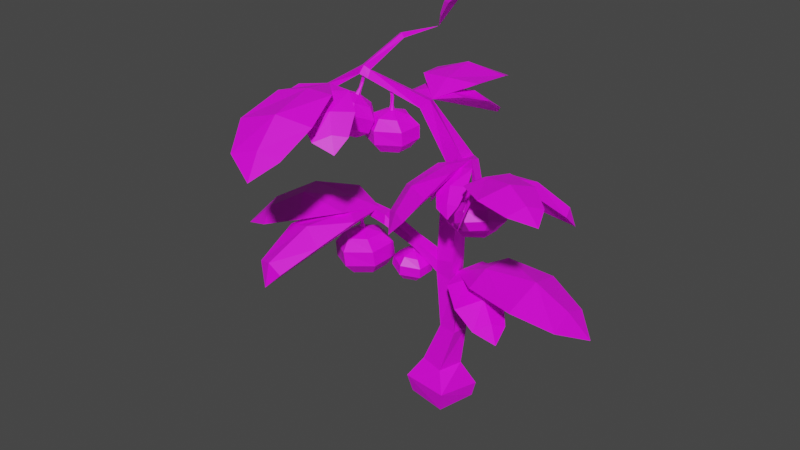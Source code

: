 # Source: Vegetable_Tomato.blend  (saved by Blender 2.82.7; exported with 4.5.12 LTS)
import bpy
from mathutils import Matrix  # noqa: F401  (used for matrix-valued properties, if any)

bpy.ops.wm.read_factory_settings(use_empty=True)
scene = bpy.context.scene
scene.name = 'Scene'

# ---- collections
col_collection = bpy.data.collections.new('Collection'); scene.collection.children.link(col_collection)

# ---- images (referenced by path relative to the original .blend; pixels are not part of the script)
import os
ASSET_DIR = os.environ.get("B2B_ASSET_DIR", "")  # directory of the original .blend (textures are referenced by path, not embedded)
HERE = os.path.dirname(os.path.abspath(__file__))  # packed textures are extracted next to this script under _unpacked/

def load_image(name, relpath, width, height, colorspace="sRGB"):
    """Load a texture the original file referenced (path relative to the .blend, or extracted next to this script)."""
    p = next((c for c in (os.path.join(HERE, relpath), os.path.join(ASSET_DIR, relpath)) if relpath and os.path.exists(c)), "")
    if p:
        img = bpy.data.images.load(p, check_existing=True)
        img.name = name
    else:  # same state as the original file: an image datablock whose file is absent (Cycles renders it pink)
        img = bpy.data.images.new(name, width, height)
        img.source = "FILE"
        img.filepath = "//" + (relpath or name)
    img.colorspace_settings.name = colorspace
    return img
img_colorpalette_png = load_image('ColorPalette.png', 'ColorPalette.png', 1024, 1024, 'sRGB')

# ---- materials (node trees are filled in below, after node groups)
mat_colorpalette = bpy.data.materials.new('ColorPalette')
mat_colorpalette.use_transparent_shadow = False

# ---- material node trees
mat_colorpalette.use_nodes = True; mat_colorpalette.node_tree.nodes.clear()
_N = mat_colorpalette.node_tree.nodes; _L = mat_colorpalette.node_tree.links
n0 = _N.new('ShaderNodeOutputMaterial'); n0.name = 'Material Output'; n0.location = (300, 300)
n1 = _N.new('ShaderNodeBsdfPrincipled'); n1.name = 'Principled BSDF'; n1.location = (10, 300)
n1.distribution = 'GGX'
n1.subsurface_method = 'BURLEY'
n1.inputs[3].default_value = 1.45
n1.inputs[27].default_value = (0.0, 0.0, 0.0, 1.0)
n1.inputs[28].default_value = 1.0
n2 = _N.new('ShaderNodeTexImage'); n2.name = 'Image Texture'; n2.location = (-280, 280)
n2.image = img_colorpalette_png
_L.new(n1.outputs[0], n0.inputs[0])
_L.new(n2.outputs[0], n1.inputs[0])
n0.is_active_output = True

# ---- world
world_world = bpy.data.worlds.new('World'); scene.world = world_world
world_world.use_nodes = True; world_world.node_tree.nodes.clear()
_N = world_world.node_tree.nodes; _L = world_world.node_tree.links
n0 = _N.new('ShaderNodeOutputWorld'); n0.name = 'World Output'; n0.location = (300, 300)
n1 = _N.new('ShaderNodeBackground'); n1.name = 'Background'; n1.location = (10, 300)
n1.inputs[0].default_value = (0.05088, 0.05088, 0.05088, 1.0)
_L.new(n1.outputs[0], n0.inputs[0])
n0.is_active_output = True
world_world.color = (0.05088, 0.05088, 0.05088)
world_world.use_sun_shadow = False
world_world.sun_shadow_jitter_overblur = 0.0

# ---- meshes
me_cube_024 = bpy.data.meshes.new('Cube.024')
me_cube_024.from_pydata([(-0.3042, -0.2001, 0.07951), (-0.3486, -0.2532, 0.4766), (-0.2204, 0.2541, 0.04276), (-0.1999, 0.2721, 0.5091), (0.2062, -0.3041, 0.08427), (0.2588, -0.3584, 0.5267), (0.2951, 0.2058, 0.04752), (0.325, 0.2404, 0.344), (-0.2091, -0.1082, 0.8817), (-0.1125, 0.191, 0.9275), (0.09741, -0.1905, 0.8625), (0.1797, 0.1162, 0.8625), (-0.02155, -0.03468, 1.749), (0.05609, 0.2048, 1.741), (0.2187, -0.08238, 1.761), (0.2351, 0.1359, 1.752), (-0.1165, -0.0006015, 2.907), (-0.1452, 0.1539, 2.919), (0.1479, -0.01035, 2.819), (0.07385, 0.2505, 2.775), (-0.1039, 0.01507, 4.171), (-0.1143, 0.2319, 4.171), (0.1129, 0.02546, 4.171), (0.1025, 0.2423, 4.171), (-0.006388, -0.01263, 5.357), (-0.04614, 0.2138, 5.33), (0.1976, 0.02689, 5.486), (0.179, 0.2407, 5.451), (-0.1815, -0.2611, 6.49), (-0.237, -0.1283, 6.467), (-0.08035, -0.2096, 6.643), (-0.1517, -0.08581, 6.588), (-0.6153, -0.7339, 7.2), (-0.6933, -0.6712, 7.162), (-0.6039, -0.674, 7.338), (-0.6624, -0.6271, 7.31), (-0.5999, -1.168, 7.133), (-0.6584, -1.156, 7.093), (-0.6293, -1.171, 7.228), (-0.6826, -1.162, 7.194), (-0.8766, -1.492, 6.485), (-0.1339, 0.1665, 3.212), (-0.1039, -0.0151, 3.2), (0.1337, -0.03055, 3.283), (0.08312, 0.2559, 3.248), (0.1588, 0.2364, 5.123), (0.1859, 0.06174, 5.124), (-0.01036, 0.008087, 5.05), (-0.04578, 0.2355, 5.044), (-0.6131, -0.6162, 7.081), (-0.5973, -0.59, 7.233), (-0.5481, -0.6355, 7.257), (-0.5475, -0.677, 7.112), (-0.3288, -0.408, 7.926), (-0.2771, -0.4504, 7.958), (-0.2965, -0.4041, 7.84), (-0.2454, -0.452, 7.878), (-0.1802, 0.04445, 7.914), (0.5437, -0.1477, 5.602), (0.5243, -0.1445, 5.752), (0.5135, -0.2622, 5.802), (0.5226, -0.2479, 5.551), (0.8475, -0.5789, 5.631), (0.8733, -0.5639, 5.772), (0.8834, -0.682, 5.812), (0.856, -0.7034, 5.674), (1.061, -1.227, 5.277), (-0.3282, -0.1542, 3.604), (-0.3699, -0.007617, 3.463), (-0.3476, -0.1578, 3.452), (-0.3466, -0.009997, 3.614), (-0.6864, -0.1217, 3.865), (-0.6835, -0.1469, 4.073), (-0.6551, -0.288, 4.071), (-0.643, -0.3179, 3.878), (-1.259, -0.07844, 3.922), (-1.278, -0.07849, 4.07), (-1.245, -0.2156, 4.087), (-1.221, -0.2209, 3.941), (-1.501, 0.006438, 3.575), (0.1123, 0.09678, 2.988), (1.559, 0.4815, 2.759), (1.638, -0.2132, 2.842), (0.5237, 0.525, 3.226), (0.573, -0.3069, 3.199), (1.563, 0.1779, 2.949), (0.4926, 0.12, 3.26), (1.176, -0.4053, 3.128), (1.072, 0.6354, 3.069), (1.134, 0.1709, 3.323), (1.861, 0.1855, 2.518), (-0.598, 1.077, 6.423), (0.9674, -0.1458, 2.484), (0.8104, -0.5454, 2.581), (0.4728, 0.1846, 2.982), (0.2509, -0.2793, 3.033), (0.8948, -0.3125, 2.625), (0.3396, -0.02512, 3.047), (0.5333, -0.5128, 2.87), (0.7815, 0.08082, 2.76), (0.6967, -0.1905, 2.943), (1.019, -0.3943, 2.301), (0.7042, 0.772, 2.484), (0.9944, 0.4556, 2.581), (0.1902, 0.4726, 2.982), (0.5097, 0.06968, 3.033), (0.8221, 0.6336, 2.625), (0.3202, 0.2609, 3.047), (0.8434, 0.2209, 2.87), (0.419, 0.7045, 2.76), (0.6255, 0.5092, 2.943), (0.9503, 0.7097, 2.301), (-0.05131, 1.203, 6.489), (-0.5401, 0.248, 6.797), (0.1187, 0.3617, 6.776), (-0.3564, 1.108, 6.575), (-0.2144, 0.2595, 6.825), (0.1432, 0.8513, 6.719), (-0.6771, 0.6756, 6.672), (-0.3123, 0.7661, 6.875), (-0.389, 1.344, 6.229), (-0.04495, 0.6617, 6.202), (0.2876, 0.5723, 6.28), (-0.2642, 0.2379, 6.602), (0.1255, 0.1025, 6.642), (0.09437, 0.6187, 6.316), (-0.08505, 0.1504, 6.654), (0.2864, 0.3484, 6.512), (-0.209, 0.4932, 6.424), (0.01485, 0.4499, 6.571), (0.1485, 0.7254, 6.055), (-0.7531, 0.3698, 6.202), (-0.5268, 0.6294, 6.28), (-0.4685, -0.01317, 6.602), (-0.1758, 0.2775, 6.642), (-0.6534, 0.4762, 6.316), (-0.3113, 0.1094, 6.654), (-0.3262, 0.5301, 6.512), (-0.6738, 0.1485, 6.424), (-0.5365, 0.3306, 6.571), (-0.7254, 0.5716, 6.055), (-0.108, 0.2425, 8.43), (0.04355, 0.1259, 8.579), (-0.2313, 0.1495, 8.149), (-0.07727, -0.04683, 8.16), (-0.05839, 0.1848, 8.533), (-0.1674, 0.04624, 8.133), (-0.001597, -0.02923, 8.417), (-0.1915, 0.2127, 8.314), (-0.1394, 0.07677, 8.371), (-0.0008236, 0.254, 8.548), (-0.232, -2.301, 6.567), (-0.8111, -2.396, 6.504), (-0.2673, -1.52, 7.327), (-0.9576, -1.581, 7.167), (-0.4933, -2.337, 6.674), (-0.6082, -1.511, 7.307), (-1.007, -2.063, 6.875), (-0.1413, -1.942, 7.017), (-0.5367, -2.037, 7.132), (-0.4535, -2.524, 6.219), (-0.7726, -1.805, 6.469), (-1.118, -1.702, 6.547), (-0.5432, -1.458, 7.099), (-0.9433, -1.298, 7.154), (-0.9214, -1.769, 6.586), (-0.7276, -1.365, 7.17), (-1.117, -1.513, 6.886), (-0.6048, -1.683, 6.793), (-0.8433, -1.645, 6.932), (-0.9693, -1.831, 6.267), (-0.02015, -1.566, 6.698), (-0.2739, -1.822, 6.625), (-0.317, -1.221, 7.244), (-0.6394, -1.498, 7.11), (-0.1358, -1.683, 6.749), (-0.4899, -1.341, 7.219), (-0.4897, -1.743, 6.879), (-0.1026, -1.372, 7.016), (-0.2632, -1.568, 7.059), (-0.05198, -1.744, 6.452), (-0.8386, -0.1709, 4.062), (-1.845, -1.082, 3.726), (-2.204, -0.5086, 3.799), (-0.9297, -0.6913, 4.221), (-1.318, 0.01446, 4.189), (-1.977, -0.8192, 3.908), (-1.072, -0.325, 4.254), (-1.884, -0.1501, 4.094), (-1.36, -1.015, 4.047), (-1.611, -0.6364, 4.287), (-2.228, -0.9475, 3.478), (-1.165, -1.506, 3.283), (-1.564, -1.412, 3.311), (-0.7572, -0.6943, 4.119), (-1.205, -0.511, 4.146), (-1.349, -1.495, 3.443), (-0.9529, -0.5623, 4.192), (-1.485, -0.9826, 3.878), (-0.9058, -1.16, 3.775), (-1.153, -1.066, 4.059), (-1.361, -1.561, 2.941), (0.8084, -0.6012, 5.741), (1.74, -0.738, 5.778), (1.59, -1.177, 5.833), (1.11, -0.4163, 5.917), (0.9094, -0.9321, 5.892), (1.648, -0.9187, 5.898), (0.9772, -0.6513, 5.927), (1.245, -1.16, 5.942), (1.477, -0.5047, 5.905), (1.37, -0.7973, 6.073), (1.851, -1.004, 5.663), (1.699, -0.2041, 5.402), (1.819, -0.4547, 5.481), (1.044, -0.3267, 5.818), (1.139, -0.6422, 5.895), (1.762, -0.3021, 5.541), (1.055, -0.486, 5.888), (1.524, -0.5887, 5.809), (1.375, -0.208, 5.657), (1.414, -0.3729, 5.882), (1.833, -0.2915, 5.21), (0.2668, -1.09, 4.935), (-0.118, -0.838, 4.807), (0.5566, -0.6742, 5.792), (0.1323, -0.3367, 5.594), (0.08293, -0.9827, 4.983), (0.3604, -0.4893, 5.754), (-0.1067, -0.57, 5.195), (0.4537, -0.9621, 5.414), (0.16, -0.8196, 5.437), (0.05997, -1.078, 4.572), (0.2011, -0.5115, 4.996), (0.03911, -0.2769, 5.065), (0.4462, -0.4767, 5.62), (0.2821, -0.1787, 5.687), (0.1188, -0.4216, 5.086), (0.3758, -0.3313, 5.693), (0.09922, -0.1929, 5.392), (0.3288, -0.5525, 5.3), (0.1918, -0.4164, 5.401), (0.09144, -0.4088, 4.817), (0.7442, -0.7824, 5.316), (0.4735, -0.7936, 5.148), (0.6837, -0.4677, 5.833), (0.3683, -0.4503, 5.606), (0.6121, -0.7941, 5.304), (0.5241, -0.4451, 5.757), (0.3589, -0.654, 5.353), (0.7594, -0.6502, 5.621), (0.5624, -0.6837, 5.572), (0.6617, -0.8509, 5.061), (-0.4633, -0.3376, 2.855), (-0.4634, -0.3378, 2.849), (0.3417, -0.01828, 4.482), (0.3419, -0.01824, 4.476), (-0.3192, -0.2663, 4.972), (-0.3201, -0.2663, 4.966), (-0.2787, -0.5562, 6.094), (-0.2784, -0.5563, 6.087), (-1.06, 0.04704, 3.396), (-1.053, 0.174, 2.873), (-1.04, 0.05673, 2.645), (-0.8705, -0.09491, 3.425), (-0.7604, -0.01948, 3.228), (-0.7465, -0.007849, 2.922), (-0.8367, -0.06415, 2.677), (-0.8977, -0.3306, 3.413), (-0.773, -0.3763, 3.214), (-0.7497, -0.3649, 2.91), (-0.8388, -0.3015, 2.669), (-1.114, -0.4244, 3.372), (-1.087, -0.5431, 3.153), (-1.059, -0.54, 2.85), (-1.044, -0.4179, 2.629), (-1.039, -0.1799, 2.576), (-1.094, -0.1899, 3.496), (-1.304, -0.2824, 3.343), (-1.388, -0.3532, 3.106), (-1.365, -0.3582, 2.801), (-1.248, -0.297, 2.597), (-1.277, -0.04671, 3.355), (-1.375, 0.003625, 3.12), (-1.362, -0.001173, 2.813), (-1.246, -0.05971, 2.605), (-1.062, 0.1705, 3.18), (-1.026, -0.2392, 3.48), (-1.084, -0.1161, 3.476), (-1.102, -0.273, 3.465), (-1.168, -0.2224, 3.455), (-1.151, -0.1404, 3.461), (-1.023, -0.1597, 3.482), (-1.074, -0.2447, 3.478), (-1.062, -0.1527, 3.492), (-1.111, -0.1382, 3.481), (-1.127, -0.229, 3.468), (-1.045, -0.1947, 3.492), (-1.144, -0.1837, 3.463), (-1.126, -0.1693, 3.466), (-1.083, -0.1535, 3.472), (-1.06, -0.1717, 3.475), (-1.059, -0.2045, 3.477), (-1.084, -0.228, 3.474), (-1.124, -0.213, 3.468), (-1.098, -0.1665, 3.597), (-1.122, -0.1756, 3.598), (-1.086, -0.1762, 3.6), (-1.085, -0.1943, 3.604), (-1.098, -0.2075, 3.606), (-1.121, -0.1997, 3.604), (-1.158, -0.1498, 3.984), (-1.181, -0.156, 3.98), (-1.147, -0.16, 3.985), (-1.148, -0.1769, 3.984), (-1.162, -0.1879, 3.981), (-1.182, -0.1785, 3.979), (-1.135, -0.1835, 3.761), (-1.111, -0.186, 3.764), (-1.101, -0.1699, 3.764), (-1.106, -0.1525, 3.762), (-1.142, -0.1604, 3.758), (-1.121, -0.146, 3.76), (0.5666, 0.01445, 5.078), (0.5548, 0.1175, 4.575), (0.5655, 0.0005632, 4.37), (0.7514, -0.1105, 5.103), (0.8466, -0.0416, 4.902), (0.8512, -0.03982, 4.612), (0.7626, -0.104, 4.395), (0.7353, -0.3334, 5.115), (0.8493, -0.3777, 4.922), (0.8629, -0.3757, 4.633), (0.7704, -0.3273, 4.409), (0.5345, -0.4313, 5.102), (0.5599, -0.5487, 4.905), (0.5781, -0.5543, 4.617), (0.581, -0.446, 4.398), (0.5751, -0.2239, 4.326), (0.5471, -0.2063, 5.195), (0.3497, -0.3063, 5.077), (0.2677, -0.3836, 4.867), (0.2817, -0.397, 4.58), (0.384, -0.3414, 4.373), (0.3658, -0.08344, 5.065), (0.265, -0.04748, 4.847), (0.27, -0.06115, 4.559), (0.3762, -0.1182, 4.359), (0.5544, 0.1235, 4.864), (0.6126, -0.2505, 5.179), (0.5529, -0.1373, 5.169), (0.5423, -0.2857, 5.174), (0.4776, -0.2411, 5.166), (0.4907, -0.1632, 5.163), (0.612, -0.1756, 5.174), (0.5675, -0.2576, 5.182), (0.5751, -0.1703, 5.186), (0.5286, -0.1589, 5.178), (0.5168, -0.2453, 5.175), (0.5932, -0.209, 5.188), (0.4989, -0.2035, 5.168), (0.5154, -0.1892, 5.168), (0.5554, -0.1725, 5.169), (0.5774, -0.1885, 5.172), (0.5801, -0.2193, 5.176), (0.5574, -0.2424, 5.178), (0.5191, -0.2301, 5.174), (0.5446, -0.1813, 5.289), (0.5226, -0.1908, 5.293), (0.557, -0.1898, 5.291), (0.5589, -0.2066, 5.296), (0.5467, -0.2195, 5.301), (0.5253, -0.2131, 5.3), (0.4976, -0.1557, 5.656), (0.4764, -0.1626, 5.654), (0.5082, -0.1649, 5.657), (0.5083, -0.1808, 5.657), (0.4957, -0.1917, 5.657), (0.4766, -0.1838, 5.655), (0.5153, -0.1936, 5.447), (0.5375, -0.1948, 5.448), (0.5465, -0.1794, 5.446), (0.5407, -0.1633, 5.443), (0.5076, -0.1722, 5.443), (0.5267, -0.1578, 5.441), (-0.7803, -0.5879, 6.702), (-0.9401, -0.608, 6.313), (-0.9037, -0.7162, 6.147), (-0.5921, -0.5752, 6.589), (-0.6121, -0.5139, 6.36), (-0.6639, -0.5587, 6.13), (-0.72, -0.6834, 6.025), (-0.4702, -0.7326, 6.615), (-0.4117, -0.7373, 6.382), (-0.458, -0.7773, 6.145), (-0.5832, -0.8287, 6.035), (-0.5365, -0.9028, 6.754), (-0.4894, -1.002, 6.584), (-0.5284, -1.045, 6.344), (-0.63, -1.007, 6.168), (-0.7757, -0.871, 6.111), (-0.6422, -0.7279, 6.813), (-0.7246, -0.9154, 6.866), (-0.7677, -1.044, 6.764), (-0.8047, -1.094, 6.528), (-0.8137, -1.04, 6.29), (-0.8465, -0.758, 6.84), (-0.9682, -0.8209, 6.742), (-1.011, -0.8759, 6.512), (-0.9505, -0.8942, 6.279), (-0.8904, -0.5557, 6.54), (-0.5802, -0.7276, 6.754), (-0.6837, -0.6826, 6.787), (-0.6029, -0.7879, 6.802), (-0.6692, -0.7916, 6.841), (-0.7072, -0.7327, 6.828), (-0.625, -0.6779, 6.748), (-0.6027, -0.7548, 6.789), (-0.648, -0.6909, 6.784), (-0.6841, -0.7081, 6.812), (-0.6415, -0.7731, 6.82), (-0.6143, -0.7077, 6.774), (-0.6778, -0.755, 6.827), (-0.6762, -0.7369, 6.815), (-0.6618, -0.7053, 6.785), (-0.6387, -0.7045, 6.772), (-0.6185, -0.7234, 6.774), (-0.6183, -0.7503, 6.792), (-0.6492, -0.7619, 6.817), (-0.641, -0.6967, 6.888), (-0.6479, -0.7136, 6.907), (-0.6282, -0.6959, 6.88), (-0.6163, -0.7054, 6.884), (-0.6153, -0.7195, 6.896), (-0.6321, -0.7262, 6.911), (-0.6163, -0.6418, 7.209), (-0.6253, -0.6574, 7.224), (-0.6044, -0.6425, 7.203), (-0.595, -0.6532, 7.203), (-0.5963, -0.667, 7.212), (-0.6128, -0.6716, 7.225), (-0.6223, -0.6934, 7.033), (-0.6079, -0.6828, 7.018), (-0.612, -0.6682, 7.01), (-0.6253, -0.6607, 7.011), (-0.64, -0.6835, 7.035), (-0.6372, -0.6642, 7.02), (0.8312, -0.3931, 5.211), (0.8834, -0.3855, 4.839), (0.91, -0.4908, 4.75), (0.9518, -0.4709, 5.334), (1.043, -0.4462, 5.209), (1.079, -0.4809, 5.019), (1.04, -0.5543, 4.87), (0.9318, -0.6226, 5.418), (1.031, -0.674, 5.345), (1.073, -0.7083, 5.159), (1.036, -0.7054, 4.962), (0.7912, -0.6966, 5.378), (0.827, -0.8009, 5.299), (0.8719, -0.8401, 5.118), (0.9024, -0.7931, 4.935), (0.914, -0.6499, 4.806), (0.797, -0.5303, 5.362), (0.6706, -0.6188, 5.254), (0.635, -0.6999, 5.117), (0.6767, -0.7446, 4.937), (0.7726, -0.7296, 4.815), (0.6906, -0.4671, 5.171), (0.6468, -0.4721, 4.981), (0.6824, -0.5173, 4.798), (0.7764, -0.5785, 4.722), (0.8506, -0.3453, 5.027), (0.8425, -0.561, 5.389), (0.8063, -0.4862, 5.322), (0.7933, -0.5875, 5.375), (0.7511, -0.5597, 5.332), (0.7631, -0.5063, 5.306), (0.8452, -0.5103, 5.358), (0.8109, -0.5667, 5.378), (0.8186, -0.5061, 5.352), (0.7878, -0.5005, 5.327), (0.7769, -0.5603, 5.353), (0.8295, -0.5319, 5.374), (0.7669, -0.5331, 5.327), (0.7787, -0.5228, 5.327), (0.8069, -0.5103, 5.335), (0.8212, -0.5203, 5.35), (0.8215, -0.5408, 5.365), (0.8049, -0.5571, 5.367), (0.7792, -0.5501, 5.347), (0.7806, -0.4899, 5.415), (0.7654, -0.498, 5.413), (0.7896, -0.4952, 5.42), (0.7915, -0.507, 5.425), (0.7832, -0.5169, 5.427), (0.7679, -0.5137, 5.42), (0.7273, -0.4795, 5.632), (0.7128, -0.4855, 5.627), (0.7349, -0.4854, 5.637), (0.7354, -0.4967, 5.64), (0.727, -0.5052, 5.638), (0.7135, -0.5006, 5.631), (0.7487, -0.499, 5.517), (0.7642, -0.4988, 5.524), (0.7704, -0.4876, 5.522), (0.7665, -0.4767, 5.515), (0.7435, -0.4845, 5.507), (0.7568, -0.4735, 5.509), (-0.3748, -0.2759, 6.395), (-0.3983, -0.1745, 5.955), (-0.3954, -0.2748, 5.765), (-0.2109, -0.3891, 6.396), (-0.1311, -0.3246, 6.213), (-0.135, -0.3175, 5.955), (-0.2204, -0.3698, 5.765), (-0.2269, -0.5876, 6.395), (-0.1313, -0.6242, 6.212), (-0.1271, -0.617, 5.954), (-0.2152, -0.5689, 5.765), (-0.4069, -0.673, 6.394), (-0.3908, -0.7739, 6.211), (-0.3826, -0.7736, 5.953), (-0.385, -0.673, 5.764), (-0.3902, -0.4738, 5.713), (-0.391, -0.4745, 6.489), (-0.5708, -0.5598, 6.394), (-0.6502, -0.624, 6.211), (-0.6459, -0.6306, 5.953), (-0.5601, -0.5779, 5.764), (-0.5548, -0.3613, 6.395), (-0.6501, -0.3244, 6.211), (-0.6537, -0.3311, 5.953), (-0.5653, -0.3788, 5.764), (-0.3906, -0.1747, 6.212), (-0.3336, -0.5141, 6.467), (-0.3859, -0.4126, 6.469), (-0.3966, -0.5448, 6.466), (-0.4539, -0.5044, 6.467), (-0.4417, -0.4351, 6.467), (-0.3336, -0.4473, 6.467), (-0.3737, -0.5201, 6.472), (-0.366, -0.4425, 6.48), (-0.4075, -0.4318, 6.478), (-0.4189, -0.5086, 6.472), (-0.3502, -0.4772, 6.479), (-0.4346, -0.4712, 6.469), (-0.4198, -0.4585, 6.469), (-0.384, -0.444, 6.466), (-0.3645, -0.4585, 6.467), (-0.3623, -0.486, 6.468), (-0.3826, -0.5064, 6.47), (-0.4167, -0.4951, 6.471), (-0.3904, -0.454, 6.574), (-0.4099, -0.4624, 6.579), (-0.3794, -0.4618, 6.574), (-0.3777, -0.4768, 6.578), (-0.3886, -0.4883, 6.582), (-0.4076, -0.4824, 6.583), (-0.4218, -0.4379, 6.905), (-0.4408, -0.4438, 6.905), (-0.4125, -0.4461, 6.905), (-0.4126, -0.4603, 6.904), (-0.4239, -0.4699, 6.904), (-0.4408, -0.4627, 6.905), (-0.4122, -0.4677, 6.716), (-0.3924, -0.4691, 6.715), (-0.3844, -0.4553, 6.713), (-0.3894, -0.4409, 6.712), (-0.419, -0.4486, 6.714), (-0.4019, -0.4358, 6.712), (-0.3775, 0.06938, 3.236), (-0.4203, 0.1483, 2.894), (-0.4295, 0.06891, 2.746), (-0.25, -0.02074, 3.209), (-0.1977, 0.02912, 3.053), (-0.2153, 0.0341, 2.852), (-0.2932, -0.007025, 2.718), (-0.2637, -0.177, 3.213), (-0.1996, -0.2068, 3.055), (-0.2109, -0.2018, 2.852), (-0.2903, -0.1639, 2.719), (-0.4049, -0.2431, 3.243), (-0.4033, -0.3231, 3.098), (-0.4115, -0.3235, 2.895), (-0.4236, -0.2448, 2.747), (-0.4295, -0.08802, 2.706), (-0.3859, -0.08671, 3.313), (-0.5323, -0.153, 3.27), (-0.6052, -0.2035, 3.14), (-0.6165, -0.2093, 2.938), (-0.5599, -0.1688, 2.775), (-0.5187, 0.003258, 3.266), (-0.6034, 0.03249, 3.138), (-0.6209, 0.02661, 2.937), (-0.5628, -0.012, 2.775), (-0.3996, 0.1488, 3.094), (-0.3426, -0.1183, 3.287), (-0.3828, -0.03803, 3.296), (-0.392, -0.1421, 3.297), (-0.4365, -0.1099, 3.306), (-0.4266, -0.05538, 3.304), (-0.3422, -0.06567, 3.286), (-0.3736, -0.1227, 3.298), (-0.3667, -0.06165, 3.302), (-0.3992, -0.05303, 3.307), (-0.4089, -0.1134, 3.305), (-0.3547, -0.08907, 3.298), (-0.4211, -0.08386, 3.305), (-0.4095, -0.07397, 3.302), (-0.3816, -0.06274, 3.294), (-0.3664, -0.0743, 3.291), (-0.3648, -0.09595, 3.292), (-0.3806, -0.1119, 3.297), (-0.4072, -0.1028, 3.303), (-0.3805, -0.07036, 3.379), (-0.3956, -0.07683, 3.386), (-0.3719, -0.07654, 3.378), (-0.3705, -0.08841, 3.38), (-0.3788, -0.09734, 3.386), (-0.3936, -0.09261, 3.39), (-0.3862, -0.05666, 3.643), (-0.401, -0.06121, 3.646), (-0.3789, -0.06324, 3.641), (-0.3791, -0.07442, 3.641), (-0.388, -0.08192, 3.643), (-0.4012, -0.07609, 3.646), (-0.3896, -0.0807, 3.494), (-0.3741, -0.08187, 3.49), (-0.3679, -0.07109, 3.487), (-0.3718, -0.05972, 3.487), (-0.3949, -0.0656, 3.494), (-0.3815, -0.05566, 3.489)], [], [(0, 1, 3, 2), (2, 3, 7, 6), (6, 7, 5, 4), (4, 5, 1, 0), (2, 6, 4, 0), (7, 3, 9, 11), (10, 11, 15, 14), (5, 7, 11, 10), (3, 1, 8, 9), (1, 5, 10, 8), (13, 12, 16, 17), (9, 8, 12, 13), (8, 10, 14, 12), (11, 9, 13, 15), (42, 43, 22, 20), (12, 14, 18, 16), (15, 13, 17, 19), (14, 15, 19, 18), (46, 45, 58, 61), (44, 41, 21, 23), (43, 44, 23, 22), (41, 42, 20, 21), (24, 26, 30, 28), (48, 47, 24, 25), (47, 46, 26, 24), (45, 48, 25, 27), (50, 49, 33, 35), (27, 25, 29, 31), (26, 27, 31, 30), (25, 24, 28, 29), (34, 35, 39, 38), (50, 35, 53, 55), (49, 52, 32, 33), (52, 51, 34, 32), (36, 38, 40), (33, 32, 36, 37), (32, 34, 38, 36), (35, 33, 37, 39), (18, 19, 44, 43), (39, 37, 40), (38, 39, 40), (37, 36, 40), (41, 17, 68, 70), (19, 17, 41, 44), (16, 18, 43, 42), (23, 21, 48, 45), (20, 22, 46, 47), (21, 20, 47, 48), (22, 23, 45, 46), (28, 30, 51, 52), (29, 28, 52, 49), (30, 31, 50, 51), (31, 29, 49, 50), (54, 56, 57), (35, 34, 54, 53), (51, 50, 55, 56), (34, 51, 56, 54), (26, 46, 61, 60), (53, 54, 57), (56, 55, 57), (55, 53, 57), (58, 59, 63, 62), (45, 27, 59, 58), (27, 26, 60, 59), (62, 63, 66), (60, 61, 65, 64), (59, 60, 64, 63), (61, 58, 62, 65), (16, 42, 67, 69), (65, 62, 66), (63, 64, 66), (64, 65, 66), (69, 67, 73, 74), (17, 16, 69, 68), (42, 41, 70, 67), (74, 73, 77, 78), (68, 69, 74, 71), (67, 70, 72, 73), (70, 68, 71, 72), (76, 75, 79), (72, 71, 75, 76), (71, 74, 78, 75), (73, 72, 76, 77), (75, 78, 79), (77, 76, 79), (78, 77, 79), (89, 87, 82, 85), (88, 89, 85, 81), (80, 86, 83), (80, 84, 86), (83, 86, 89, 88), (86, 84, 87, 89), (85, 82, 90), (81, 85, 90), (100, 98, 93, 96), (99, 100, 96, 92), (80, 97, 94), (80, 95, 97), (94, 97, 100, 99), (97, 95, 98, 100), (96, 93, 101), (92, 96, 101), (110, 108, 103, 106), (109, 110, 106, 102), (80, 107, 104), (80, 105, 107), (104, 107, 110, 109), (107, 105, 108, 110), (106, 103, 111), (102, 106, 111), (119, 117, 112, 115), (118, 119, 115, 91), (31, 116, 113), (31, 114, 116), (113, 116, 119, 118), (116, 114, 117, 119), (115, 112, 120), (91, 115, 120), (129, 127, 122, 125), (128, 129, 125, 121), (31, 126, 123), (31, 124, 126), (123, 126, 129, 128), (126, 124, 127, 129), (125, 122, 130), (121, 125, 130), (139, 137, 132, 135), (138, 139, 135, 131), (31, 136, 133), (31, 134, 136), (133, 136, 139, 138), (136, 134, 137, 139), (135, 132, 140), (131, 135, 140), (149, 147, 142, 145), (148, 149, 145, 141), (57, 146, 143), (57, 144, 146), (143, 146, 149, 148), (146, 144, 147, 149), (145, 142, 150), (141, 145, 150), (159, 157, 152, 155), (158, 159, 155, 151), (38, 156, 153), (38, 154, 156), (153, 156, 159, 158), (156, 154, 157, 159), (155, 152, 160), (151, 155, 160), (169, 167, 162, 165), (168, 169, 165, 161), (38, 166, 163), (38, 164, 166), (163, 166, 169, 168), (166, 164, 167, 169), (165, 162, 170), (161, 165, 170), (179, 177, 172, 175), (178, 179, 175, 171), (38, 176, 173), (38, 174, 176), (173, 176, 179, 178), (176, 174, 177, 179), (175, 172, 180), (171, 175, 180), (190, 188, 183, 186), (189, 190, 186, 182), (181, 187, 184), (181, 185, 187), (184, 187, 190, 189), (187, 185, 188, 190), (186, 183, 191), (182, 186, 191), (200, 198, 193, 196), (199, 200, 196, 192), (181, 197, 194), (181, 195, 197), (194, 197, 200, 199), (197, 195, 198, 200), (196, 193, 201, 192), (211, 209, 204, 207), (210, 211, 207, 203), (202, 208, 205), (202, 206, 208), (205, 208, 211, 210), (208, 206, 209, 211), (207, 204, 212), (203, 207, 212), (221, 219, 214, 217), (220, 221, 217, 213), (202, 218, 215), (202, 216, 218), (215, 218, 221, 220), (218, 216, 219, 221), (217, 214, 222, 213), (231, 229, 224, 227), (230, 231, 227, 223), (60, 228, 225), (60, 226, 228), (225, 228, 231, 230), (228, 226, 229, 231), (227, 224, 232), (223, 227, 232), (241, 239, 234, 237), (240, 241, 237, 233), (60, 238, 235), (60, 236, 238), (235, 238, 241, 240), (238, 236, 239, 241), (237, 234, 242), (233, 237, 242), (251, 249, 244, 247), (250, 251, 247, 243), (60, 248, 245), (60, 246, 248), (245, 248, 251, 250), (248, 246, 249, 251), (247, 244, 252), (243, 247, 252), (80, 83, 88, 81, 90, 82, 87, 84), (93, 98, 95, 80, 94, 99, 92, 101), (113, 118, 91, 120, 112, 117, 114, 31), (103, 108, 105, 80, 104, 109, 102, 111), (122, 127, 124, 31, 123, 128, 121, 130), (132, 137, 134, 31, 133, 138, 131, 140), (142, 147, 144, 57, 143, 148, 141, 150), (153, 158, 151, 160, 152, 157, 154, 38), (162, 167, 164, 38, 163, 168, 161, 170), (172, 177, 174, 38, 173, 178, 171, 180), (183, 188, 185, 181, 184, 189, 182, 191), (193, 198, 195, 181, 194, 199, 192, 201), (202, 205, 210, 203, 212, 204, 209, 206), (214, 219, 216, 202, 215, 220, 213, 222), (225, 230, 223, 232, 224, 229, 226, 60), (234, 239, 236, 60, 235, 240, 233, 242), (244, 249, 246, 60, 245, 250, 243, 252), (263, 262, 266, 267), (286, 261, 264, 265), (276, 263, 267), (262, 286, 265, 266), (261, 288, 294, 292, 264), (264, 292, 297, 287, 268), (267, 266, 270, 271), (265, 264, 268, 269), (276, 267, 271), (266, 265, 269, 270), (268, 287, 293, 289, 272), (271, 270, 274, 275), (269, 268, 272, 273), (276, 271, 275), (270, 269, 273, 274), (272, 289, 296, 290, 278), (275, 274, 280, 281), (273, 272, 278, 279), (276, 275, 281), (274, 273, 279, 280), (278, 290, 298, 291, 282), (281, 280, 284, 285), (279, 278, 282, 283), (276, 281, 285), (280, 279, 283, 284), (282, 291, 295, 288, 261), (285, 284, 262, 263), (283, 282, 261, 286), (276, 285, 263), (284, 283, 286, 262), (289, 293, 287, 277), (292, 294, 288, 277), (288, 295, 291, 277), (290, 296, 289, 277), (287, 297, 292, 277), (291, 298, 290, 277), (310, 309, 318, 317), (302, 301, 307, 308), (319, 320, 313, 314), (299, 304, 310, 306), (303, 302, 308, 309), (301, 300, 305, 307), (304, 303, 309, 310), (300, 299, 306, 305), (320, 322, 311, 313), (318, 319, 314, 315), (309, 308, 319, 318), (306, 310, 317, 321), (322, 321, 312, 311), (317, 318, 315, 316), (308, 307, 320, 319), (307, 305, 322, 320), (321, 317, 316, 312), (305, 306, 321, 322), (325, 324, 328, 329), (348, 323, 326, 327), (338, 325, 329), (324, 348, 327, 328), (323, 350, 356, 354, 326), (326, 354, 359, 349, 330), (329, 328, 332, 333), (327, 326, 330, 331), (338, 329, 333), (328, 327, 331, 332), (330, 349, 355, 351, 334), (333, 332, 336, 337), (331, 330, 334, 335), (338, 333, 337), (332, 331, 335, 336), (334, 351, 358, 352, 340), (337, 336, 342, 343), (335, 334, 340, 341), (338, 337, 343), (336, 335, 341, 342), (340, 352, 360, 353, 344), (343, 342, 346, 347), (341, 340, 344, 345), (338, 343, 347), (342, 341, 345, 346), (344, 353, 357, 350, 323), (347, 346, 324, 325), (345, 344, 323, 348), (338, 347, 325), (346, 345, 348, 324), (351, 355, 349, 339), (354, 356, 350, 339), (350, 357, 353, 339), (352, 358, 351, 339), (349, 359, 354, 339), (353, 360, 352, 339), (372, 371, 380, 379), (364, 363, 369, 370), (381, 382, 375, 376), (361, 366, 372, 368), (365, 364, 370, 371), (363, 362, 367, 369), (366, 365, 371, 372), (362, 361, 368, 367), (382, 384, 373, 375), (380, 381, 376, 377), (371, 370, 381, 380), (368, 372, 379, 383), (384, 383, 374, 373), (379, 380, 377, 378), (370, 369, 382, 381), (369, 367, 384, 382), (383, 379, 378, 374), (367, 368, 383, 384), (387, 386, 390, 391), (410, 385, 388, 389), (400, 387, 391), (386, 410, 389, 390), (385, 412, 418, 416, 388), (388, 416, 421, 411, 392), (391, 390, 394, 395), (389, 388, 392, 393), (400, 391, 395), (390, 389, 393, 394), (392, 411, 417, 413, 396), (395, 394, 398, 399), (393, 392, 396, 397), (400, 395, 399), (394, 393, 397, 398), (396, 413, 420, 414, 402), (399, 398, 404, 405), (397, 396, 402, 403), (400, 399, 405), (398, 397, 403, 404), (402, 414, 422, 415, 406), (405, 404, 408, 409), (403, 402, 406, 407), (400, 405, 409), (404, 403, 407, 408), (406, 415, 419, 412, 385), (409, 408, 386, 387), (407, 406, 385, 410), (400, 409, 387), (408, 407, 410, 386), (413, 417, 411, 401), (416, 418, 412, 401), (412, 419, 415, 401), (414, 420, 413, 401), (411, 421, 416, 401), (415, 422, 414, 401), (434, 433, 442, 441), (426, 425, 431, 432), (443, 444, 437, 438), (423, 428, 434, 430), (427, 426, 432, 433), (425, 424, 429, 431), (428, 427, 433, 434), (424, 423, 430, 429), (444, 446, 435, 437), (442, 443, 438, 439), (433, 432, 443, 442), (430, 434, 441, 445), (446, 445, 436, 435), (441, 442, 439, 440), (432, 431, 444, 443), (431, 429, 446, 444), (445, 441, 440, 436), (429, 430, 445, 446), (449, 448, 452, 453), (472, 447, 450, 451), (462, 449, 453), (448, 472, 451, 452), (447, 474, 480, 478, 450), (450, 478, 483, 473, 454), (453, 452, 456, 457), (451, 450, 454, 455), (462, 453, 457), (452, 451, 455, 456), (454, 473, 479, 475, 458), (457, 456, 460, 461), (455, 454, 458, 459), (462, 457, 461), (456, 455, 459, 460), (458, 475, 482, 476, 464), (461, 460, 466, 467), (459, 458, 464, 465), (462, 461, 467), (460, 459, 465, 466), (464, 476, 484, 477, 468), (467, 466, 470, 471), (465, 464, 468, 469), (462, 467, 471), (466, 465, 469, 470), (468, 477, 481, 474, 447), (471, 470, 448, 449), (469, 468, 447, 472), (462, 471, 449), (470, 469, 472, 448), (475, 479, 473, 463), (478, 480, 474, 463), (474, 481, 477, 463), (476, 482, 475, 463), (473, 483, 478, 463), (477, 484, 476, 463), (496, 495, 504, 503), (488, 487, 493, 494), (505, 506, 499, 500), (485, 490, 496, 492), (489, 488, 494, 495), (487, 486, 491, 493), (490, 489, 495, 496), (486, 485, 492, 491), (506, 508, 497, 499), (504, 505, 500, 501), (495, 494, 505, 504), (492, 496, 503, 507), (508, 507, 498, 497), (503, 504, 501, 502), (494, 493, 506, 505), (493, 491, 508, 506), (507, 503, 502, 498), (491, 492, 507, 508), (511, 510, 514, 515), (534, 509, 512, 513), (524, 511, 515), (510, 534, 513, 514), (509, 536, 542, 540, 512), (512, 540, 545, 535, 516), (515, 514, 518, 519), (513, 512, 516, 517), (524, 515, 519), (514, 513, 517, 518), (516, 535, 541, 537, 520), (519, 518, 522, 523), (517, 516, 520, 521), (524, 519, 523), (518, 517, 521, 522), (520, 537, 544, 538, 526), (523, 522, 528, 529), (521, 520, 526, 527), (524, 523, 529), (522, 521, 527, 528), (526, 538, 546, 539, 530), (529, 528, 532, 533), (527, 526, 530, 531), (524, 529, 533), (528, 527, 531, 532), (530, 539, 543, 536, 509), (533, 532, 510, 511), (531, 530, 509, 534), (524, 533, 511), (532, 531, 534, 510), (537, 541, 535, 525), (540, 542, 536, 525), (536, 543, 539, 525), (538, 544, 537, 525), (535, 545, 540, 525), (539, 546, 538, 525), (558, 557, 566, 565), (550, 549, 555, 556), (567, 568, 561, 562), (547, 552, 558, 554), (551, 550, 556, 557), (549, 548, 553, 555), (552, 551, 557, 558), (548, 547, 554, 553), (568, 570, 559, 561), (566, 567, 562, 563), (557, 556, 567, 566), (554, 558, 565, 569), (570, 569, 560, 559), (565, 566, 563, 564), (556, 555, 568, 567), (555, 553, 570, 568), (569, 565, 564, 560), (553, 554, 569, 570), (573, 572, 576, 577), (596, 571, 574, 575), (586, 573, 577), (572, 596, 575, 576), (571, 598, 604, 602, 574), (574, 602, 607, 597, 578), (577, 576, 580, 581), (575, 574, 578, 579), (586, 577, 581), (576, 575, 579, 580), (578, 597, 603, 599, 582), (581, 580, 584, 585), (579, 578, 582, 583), (586, 581, 585), (580, 579, 583, 584), (582, 599, 606, 600, 588), (585, 584, 590, 591), (583, 582, 588, 589), (586, 585, 591), (584, 583, 589, 590), (588, 600, 608, 601, 592), (591, 590, 594, 595), (589, 588, 592, 593), (586, 591, 595), (590, 589, 593, 594), (592, 601, 605, 598, 571), (595, 594, 572, 573), (593, 592, 571, 596), (586, 595, 573), (594, 593, 596, 572), (599, 603, 597, 587), (602, 604, 598, 587), (598, 605, 601, 587), (600, 606, 599, 587), (597, 607, 602, 587), (601, 608, 600, 587), (620, 619, 628, 627), (612, 611, 617, 618), (629, 630, 623, 624), (609, 614, 620, 616), (613, 612, 618, 619), (611, 610, 615, 617), (614, 613, 619, 620), (610, 609, 616, 615), (630, 632, 621, 623), (628, 629, 624, 625), (619, 618, 629, 628), (616, 620, 627, 631), (632, 631, 622, 621), (627, 628, 625, 626), (618, 617, 630, 629), (617, 615, 632, 630), (631, 627, 626, 622), (615, 616, 631, 632)])
_uv = me_cube_024.uv_layers.new(name='UVMap')
_uv.uv.foreach_set('vector', [0.6814, 0.1726, 0.6877, 0.1726, 0.6877, 0.1788, 0.6814, 0.1788, 0.6814, 0.1788, 0.6877, 0.1788, 0.6877, 0.185, 0.6814, 0.185, 0.6814, 0.185, 0.6877, 0.185, 0.6877, 0.1912, 0.6814, 0.1912, 0.6814, 0.1912, 0.6877, 0.1912, 0.6877, 0.1975, 0.6814, 0.1975, 0.6752, 0.185, 0.6814, 0.185, 0.6814, 0.1912, 0.6752, 0.1912, 0.6877, 0.185, 0.6877, 0.1788, 0.6877, 0.1788, 0.6877, 0.185, 0.6877, 0.1912, 0.6877, 0.185, 0.6877, 0.185, 0.6877, 0.1912, 0.6877, 0.1912, 0.6877, 0.185, 0.6877, 0.185, 0.6877, 0.1912, 0.6877, 0.1788, 0.6877, 0.1726, 0.6877, 0.1726, 0.6877, 0.1788, 0.6877, 0.1975, 0.6877, 0.1912, 0.6877, 0.1912, 0.6877, 0.1975, 0.6877, 0.1788, 0.6877, 0.1726, 0.6877, 0.1726, 0.6877, 0.1788, 0.6877, 0.1788, 0.6877, 0.1726, 0.6877, 0.1726, 0.6877, 0.1788, 0.6877, 0.1975, 0.6877, 0.1912, 0.6877, 0.1912, 0.6877, 0.1975, 0.6877, 0.185, 0.6877, 0.1788, 0.6877, 0.1788, 0.6877, 0.185, 0.6877, 0.1975, 0.6877, 0.1912, 0.6877, 0.1912, 0.6877, 0.1975, 0.6877, 0.1975, 0.6877, 0.1912, 0.6877, 0.1912, 0.6877, 0.1975, 0.6877, 0.185, 0.6877, 0.1788, 0.6877, 0.1788, 0.6877, 0.185, 0.6877, 0.1912, 0.6877, 0.185, 0.6877, 0.185, 0.6877, 0.1912, 0.6877, 0.1912, 0.6877, 0.185, 0.6877, 0.185, 0.6877, 0.1912, 0.6877, 0.185, 0.6877, 0.1788, 0.6877, 0.1788, 0.6877, 0.185, 0.6877, 0.1912, 0.6877, 0.185, 0.6877, 0.185, 0.6877, 0.1912, 0.6877, 0.1788, 0.6877, 0.1726, 0.6877, 0.1726, 0.6877, 0.1788, 0.6877, 0.1975, 0.6877, 0.1912, 0.6877, 0.1912, 0.6877, 0.1975, 0.6877, 0.1788, 0.6877, 0.1726, 0.6877, 0.1726, 0.6877, 0.1788, 0.6877, 0.1975, 0.6877, 0.1912, 0.6877, 0.1912, 0.6877, 0.1975, 0.6877, 0.185, 0.6877, 0.1788, 0.6877, 0.1788, 0.6877, 0.185, 0.6877, 0.185, 0.6877, 0.1788, 0.6877, 0.1788, 0.6877, 0.185, 0.6877, 0.185, 0.6877, 0.1788, 0.6877, 0.1788, 0.6877, 0.185, 0.6877, 0.1912, 0.6877, 0.185, 0.6877, 0.185, 0.6877, 0.1912, 0.6877, 0.1788, 0.6877, 0.1726, 0.6877, 0.1726, 0.6877, 0.1788, 0.6877, 0.1912, 0.6877, 0.185, 0.6877, 0.185, 0.6877, 0.1912, 0.6877, 0.185, 0.6877, 0.185, 0.6877, 0.185, 0.6877, 0.185, 0.6877, 0.1788, 0.6877, 0.1726, 0.6877, 0.1726, 0.6877, 0.1788, 0.6877, 0.1975, 0.6877, 0.1912, 0.6877, 0.1912, 0.6877, 0.1975, 0.6877, 0.1975, 0.6877, 0.1912, 0.6877, 0.1975, 0.6877, 0.1788, 0.6877, 0.1726, 0.6877, 0.1726, 0.6877, 0.1788, 0.6877, 0.1975, 0.6877, 0.1912, 0.6877, 0.1912, 0.6877, 0.1975, 0.6877, 0.185, 0.6877, 0.1788, 0.6877, 0.1788, 0.6877, 0.185, 0.6877, 0.1912, 0.6877, 0.185, 0.6877, 0.185, 0.6877, 0.1912, 0.6877, 0.185, 0.6877, 0.1788, 0.6877, 0.185, 0.6877, 0.1912, 0.6877, 0.185, 0.6877, 0.1912, 0.6877, 0.1788, 0.6877, 0.1726, 0.6877, 0.1788, 0.6877, 0.1788, 0.6877, 0.1788, 0.6877, 0.1788, 0.6877, 0.1788, 0.6877, 0.185, 0.6877, 0.1788, 0.6877, 0.1788, 0.6877, 0.185, 0.6877, 0.1975, 0.6877, 0.1912, 0.6877, 0.1912, 0.6877, 0.1975, 0.6877, 0.185, 0.6877, 0.1788, 0.6877, 0.1788, 0.6877, 0.185, 0.6877, 0.1975, 0.6877, 0.1912, 0.6877, 0.1912, 0.6877, 0.1975, 0.6877, 0.1788, 0.6877, 0.1726, 0.6877, 0.1726, 0.6877, 0.1788, 0.6877, 0.1912, 0.6877, 0.185, 0.6877, 0.185, 0.6877, 0.1912, 0.6877, 0.1975, 0.6877, 0.1912, 0.6877, 0.1912, 0.6877, 0.1975, 0.6877, 0.1788, 0.6877, 0.1726, 0.6877, 0.1726, 0.6877, 0.1788, 0.6877, 0.1912, 0.6877, 0.185, 0.6877, 0.185, 0.6877, 0.1912, 0.6877, 0.185, 0.6877, 0.1788, 0.6877, 0.1788, 0.6877, 0.185, 0.6877, 0.1912, 0.6877, 0.1912, 0.6877, 0.1912, 0.6877, 0.185, 0.6877, 0.1912, 0.6877, 0.1912, 0.6877, 0.185, 0.6877, 0.1912, 0.6877, 0.185, 0.6877, 0.185, 0.6877, 0.1912, 0.6877, 0.1912, 0.6877, 0.1912, 0.6877, 0.1912, 0.6877, 0.1912, 0.6877, 0.1912, 0.6877, 0.1912, 0.6877, 0.1912, 0.6877, 0.1912, 0.6877, 0.185, 0.6877, 0.1912, 0.6877, 0.185, 0.6877, 0.1912, 0.6877, 0.185, 0.6877, 0.1912, 0.6877, 0.185, 0.6877, 0.185, 0.6877, 0.185, 0.6877, 0.185, 0.6877, 0.185, 0.6877, 0.185, 0.6877, 0.185, 0.6877, 0.185, 0.6877, 0.185, 0.6877, 0.185, 0.6877, 0.185, 0.6877, 0.185, 0.6877, 0.1912, 0.6877, 0.1912, 0.6877, 0.185, 0.6877, 0.185, 0.6877, 0.185, 0.6877, 0.185, 0.6877, 0.1912, 0.6877, 0.1912, 0.6877, 0.1912, 0.6877, 0.1912, 0.6877, 0.185, 0.6877, 0.1912, 0.6877, 0.1912, 0.6877, 0.185, 0.6877, 0.1912, 0.6877, 0.185, 0.6877, 0.185, 0.6877, 0.1912, 0.6877, 0.1975, 0.6877, 0.1975, 0.6877, 0.1975, 0.6877, 0.1975, 0.6877, 0.1912, 0.6877, 0.185, 0.6877, 0.1912, 0.6877, 0.185, 0.6877, 0.1912, 0.6877, 0.185, 0.6877, 0.1912, 0.6877, 0.1912, 0.6877, 0.1912, 0.6877, 0.1975, 0.6877, 0.1975, 0.6877, 0.1975, 0.6877, 0.1975, 0.6877, 0.1788, 0.6877, 0.1726, 0.6877, 0.1726, 0.6877, 0.1788, 0.6877, 0.1726, 0.6877, 0.1788, 0.6877, 0.1788, 0.6877, 0.1726, 0.6877, 0.1975, 0.6877, 0.1975, 0.6877, 0.1975, 0.6877, 0.1975, 0.6877, 0.1788, 0.6877, 0.1726, 0.6877, 0.1726, 0.6877, 0.1788, 0.6877, 0.1726, 0.6877, 0.1788, 0.6877, 0.1788, 0.6877, 0.1726, 0.6877, 0.1788, 0.6877, 0.1788, 0.6877, 0.1788, 0.6877, 0.1788, 0.6877, 0.1788, 0.6877, 0.1788, 0.6877, 0.1788, 0.6877, 0.1788, 0.6877, 0.1788, 0.6877, 0.1788, 0.6877, 0.1788, 0.6877, 0.1788, 0.6877, 0.1726, 0.6877, 0.1726, 0.6877, 0.1788, 0.6877, 0.1726, 0.6877, 0.1788, 0.6877, 0.1788, 0.6877, 0.1726, 0.6877, 0.1788, 0.6877, 0.1726, 0.6877, 0.1788, 0.6877, 0.1726, 0.6877, 0.1788, 0.6877, 0.1726, 0.6877, 0.1975, 0.6877, 0.1975, 0.6877, 0.1975, 0.6846, 0.189, 0.697, 0.189, 0.697, 0.1975, 0.6846, 0.1975, 0.6721, 0.189, 0.6846, 0.189, 0.6846, 0.1975, 0.6721, 0.1975, 0.6846, 0.1726, 0.6846, 0.185, 0.6721, 0.185, 0.697, 0.1726, 0.697, 0.185, 0.6846, 0.185, 0.6721, 0.185, 0.6846, 0.185, 0.6846, 0.189, 0.6721, 0.189, 0.6846, 0.185, 0.697, 0.185, 0.697, 0.189, 0.6846, 0.189, 0.6846, 0.1975, 0.697, 0.1975, 0.6846, 0.1975, 0.6721, 0.1975, 0.6846, 0.1975, 0.6721, 0.1975, 0.6846, 0.189, 0.697, 0.189, 0.697, 0.1975, 0.6846, 0.1975, 0.6721, 0.189, 0.6846, 0.189, 0.6846, 0.1975, 0.6721, 0.1975, 0.6846, 0.1726, 0.6846, 0.185, 0.6721, 0.185, 0.697, 0.1726, 0.697, 0.185, 0.6846, 0.185, 0.6721, 0.185, 0.6846, 0.185, 0.6846, 0.189, 0.6721, 0.189, 0.6846, 0.185, 0.697, 0.185, 0.697, 0.189, 0.6846, 0.189, 0.6846, 0.1975, 0.697, 0.1975, 0.6846, 0.1975, 0.6721, 0.1975, 0.6846, 0.1975, 0.6721, 0.1975, 0.6846, 0.189, 0.697, 0.189, 0.697, 0.1975, 0.6846, 0.1975, 0.6721, 0.189, 0.6846, 0.189, 0.6846, 0.1975, 0.6721, 0.1975, 0.6846, 0.1726, 0.6846, 0.185, 0.6721, 0.185, 0.697, 0.1726, 0.697, 0.185, 0.6846, 0.185, 0.6721, 0.185, 0.6846, 0.185, 0.6846, 0.189, 0.6721, 0.189, 0.6846, 0.185, 0.697, 0.185, 0.697, 0.189, 0.6846, 0.189, 0.6846, 0.1975, 0.697, 0.1975, 0.6846, 0.1975, 0.6721, 0.1975, 0.6846, 0.1975, 0.6721, 0.1975, 0.6846, 0.189, 0.697, 0.189, 0.697, 0.1975, 0.6846, 0.1975, 0.6721, 0.189, 0.6846, 0.189, 0.6846, 0.1975, 0.6721, 0.1975, 0.6846, 0.1726, 0.6846, 0.185, 0.6721, 0.185, 0.697, 0.1726, 0.697, 0.185, 0.6846, 0.185, 0.6721, 0.185, 0.6846, 0.185, 0.6846, 0.189, 0.6721, 0.189, 0.6846, 0.185, 0.697, 0.185, 0.697, 0.189, 0.6846, 0.189, 0.6846, 0.1975, 0.697, 0.1975, 0.6846, 0.1975, 0.6721, 0.1975, 0.6846, 0.1975, 0.6721, 0.1975, 0.6846, 0.189, 0.697, 0.189, 0.697, 0.1975, 0.6846, 0.1975, 0.6721, 0.189, 0.6846, 0.189, 0.6846, 0.1975, 0.6721, 0.1975, 0.6846, 0.1726, 0.6846, 0.185, 0.6721, 0.185, 0.697, 0.1726, 0.697, 0.185, 0.6846, 0.185, 0.6721, 0.185, 0.6846, 0.185, 0.6846, 0.189, 0.6721, 0.189, 0.6846, 0.185, 0.697, 0.185, 0.697, 0.189, 0.6846, 0.189, 0.6846, 0.1975, 0.697, 0.1975, 0.6846, 0.1975, 0.6721, 0.1975, 0.6846, 0.1975, 0.6721, 0.1975, 0.6846, 0.189, 0.697, 0.189, 0.697, 0.1975, 0.6846, 0.1975, 0.6721, 0.189, 0.6846, 0.189, 0.6846, 0.1975, 0.6721, 0.1975, 0.6846, 0.1726, 0.6846, 0.185, 0.6721, 0.185, 0.697, 0.1726, 0.697, 0.185, 0.6846, 0.185, 0.6721, 0.185, 0.6846, 0.185, 0.6846, 0.189, 0.6721, 0.189, 0.6846, 0.185, 0.697, 0.185, 0.697, 0.189, 0.6846, 0.189, 0.6846, 0.1975, 0.697, 0.1975, 0.6846, 0.1975, 0.6721, 0.1975, 0.6846, 0.1975, 0.6721, 0.1975, 0.6846, 0.189, 0.697, 0.189, 0.697, 0.1975, 0.6846, 0.1975, 0.6721, 0.189, 0.6846, 0.189, 0.6846, 0.1975, 0.6721, 0.1975, 0.6846, 0.1726, 0.6846, 0.185, 0.6721, 0.185, 0.697, 0.1726, 0.697, 0.185, 0.6846, 0.185, 0.6721, 0.185, 0.6846, 0.185, 0.6846, 0.189, 0.6721, 0.189, 0.6846, 0.185, 0.697, 0.185, 0.697, 0.189, 0.6846, 0.189, 0.6846, 0.1975, 0.697, 0.1975, 0.6846, 0.1975, 0.6721, 0.1975, 0.6846, 0.1975, 0.6721, 0.1975, 0.6846, 0.189, 0.697, 0.189, 0.697, 0.1975, 0.6846, 0.1975, 0.6721, 0.189, 0.6846, 0.189, 0.6846, 0.1975, 0.6721, 0.1975, 0.6846, 0.1726, 0.6846, 0.185, 0.6721, 0.185, 0.697, 0.1726, 0.697, 0.185, 0.6846, 0.185, 0.6721, 0.185, 0.6846, 0.185, 0.6846, 0.189, 0.6721, 0.189, 0.6846, 0.185, 0.697, 0.185, 0.697, 0.189, 0.6846, 0.189, 0.6846, 0.1975, 0.697, 0.1975, 0.6846, 0.1975, 0.6721, 0.1975, 0.6846, 0.1975, 0.6721, 0.1975, 0.6846, 0.189, 0.697, 0.189, 0.697, 0.1975, 0.6846, 0.1975, 0.6721, 0.189, 0.6846, 0.189, 0.6846, 0.1975, 0.6721, 0.1975, 0.6846, 0.1726, 0.6846, 0.185, 0.6721, 0.185, 0.697, 0.1726, 0.697, 0.185, 0.6846, 0.185, 0.6721, 0.185, 0.6846, 0.185, 0.6846, 0.189, 0.6721, 0.189, 0.6846, 0.185, 0.697, 0.185, 0.697, 0.189, 0.6846, 0.189, 0.6846, 0.1975, 0.697, 0.1975, 0.6846, 0.1975, 0.6721, 0.1975, 0.6846, 0.1975, 0.6721, 0.1975, 0.6846, 0.189, 0.697, 0.189, 0.697, 0.1975, 0.6846, 0.1975, 0.6721, 0.189, 0.6846, 0.189, 0.6846, 0.1975, 0.6721, 0.1975, 0.6846, 0.1726, 0.6846, 0.185, 0.6721, 0.185, 0.697, 0.1726, 0.697, 0.185, 0.6846, 0.185, 0.6721, 0.185, 0.6846, 0.185, 0.6846, 0.189, 0.6721, 0.189, 0.6846, 0.185, 0.697, 0.185, 0.697, 0.189, 0.6846, 0.189, 0.6846, 0.1975, 0.697, 0.1975, 0.6846, 0.1975, 0.6721, 0.1975, 0.6846, 0.1975, 0.6721, 0.1975, 0.6846, 0.189, 0.697, 0.189, 0.697, 0.1975, 0.6846, 0.1975, 0.6721, 0.189, 0.6846, 0.189, 0.6846, 0.1975, 0.6721, 0.1975, 0.6846, 0.1726, 0.6846, 0.185, 0.6721, 0.185, 0.697, 0.1726, 0.697, 0.185, 0.6846, 0.185, 0.6721, 0.185, 0.6846, 0.185, 0.6846, 0.189, 0.6721, 0.189, 0.6846, 0.185, 0.697, 0.185, 0.697, 0.189, 0.6846, 0.189, 0.6846, 0.1975, 0.697, 0.1975, 0.6846, 0.1975, 0.6721, 0.1975, 0.6846, 0.1975, 0.6721, 0.1975, 0.6846, 0.189, 0.697, 0.189, 0.697, 0.1975, 0.6846, 0.1975, 0.6721, 0.189, 0.6846, 0.189, 0.6846, 0.1975, 0.6721, 0.1975, 0.6846, 0.1726, 0.6846, 0.185, 0.6721, 0.185, 0.697, 0.1726, 0.697, 0.185, 0.6846, 0.185, 0.6721, 0.185, 0.6846, 0.185, 0.6846, 0.189, 0.6721, 0.189, 0.6846, 0.185, 0.697, 0.185, 0.697, 0.189, 0.6846, 0.189, 0.6846, 0.1975, 0.697, 0.1975, 0.6721, 0.1975, 0.6721, 0.1975, 0.6846, 0.189, 0.697, 0.189, 0.697, 0.1975, 0.6846, 0.1975, 0.6721, 0.189, 0.6846, 0.189, 0.6846, 0.1975, 0.6721, 0.1975, 0.6846, 0.1726, 0.6846, 0.185, 0.6721, 0.185, 0.697, 0.1726, 0.697, 0.185, 0.6846, 0.185, 0.6721, 0.185, 0.6846, 0.185, 0.6846, 0.189, 0.6721, 0.189, 0.6846, 0.185, 0.697, 0.185, 0.697, 0.189, 0.6846, 0.189, 0.6846, 0.1975, 0.697, 0.1975, 0.6846, 0.1975, 0.6721, 0.1975, 0.6846, 0.1975, 0.6721, 0.1975, 0.6846, 0.189, 0.697, 0.189, 0.697, 0.1975, 0.6846, 0.1975, 0.6721, 0.189, 0.6846, 0.189, 0.6846, 0.1975, 0.6721, 0.1975, 0.6846, 0.1726, 0.6846, 0.185, 0.6721, 0.185, 0.697, 0.1726, 0.697, 0.185, 0.6846, 0.185, 0.6721, 0.185, 0.6846, 0.185, 0.6846, 0.189, 0.6721, 0.189, 0.6846, 0.185, 0.697, 0.185, 0.697, 0.189, 0.6846, 0.189, 0.6846, 0.1975, 0.697, 0.1975, 0.6721, 0.1975, 0.6721, 0.1975, 0.6846, 0.189, 0.697, 0.189, 0.697, 0.1975, 0.6846, 0.1975, 0.6721, 0.189, 0.6846, 0.189, 0.6846, 0.1975, 0.6721, 0.1975, 0.6846, 0.1726, 0.6846, 0.185, 0.6721, 0.185, 0.697, 0.1726, 0.697, 0.185, 0.6846, 0.185, 0.6721, 0.185, 0.6846, 0.185, 0.6846, 0.189, 0.6721, 0.189, 0.6846, 0.185, 0.697, 0.185, 0.697, 0.189, 0.6846, 0.189, 0.6846, 0.1975, 0.697, 0.1975, 0.6846, 0.1975, 0.6721, 0.1975, 0.6846, 0.1975, 0.6721, 0.1975, 0.6846, 0.189, 0.697, 0.189, 0.697, 0.1975, 0.6846, 0.1975, 0.6721, 0.189, 0.6846, 0.189, 0.6846, 0.1975, 0.6721, 0.1975, 0.6846, 0.1726, 0.6846, 0.185, 0.6721, 0.185, 0.697, 0.1726, 0.697, 0.185, 0.6846, 0.185, 0.6721, 0.185, 0.6846, 0.185, 0.6846, 0.189, 0.6721, 0.189, 0.6846, 0.185, 0.697, 0.185, 0.697, 0.189, 0.6846, 0.189, 0.6846, 0.1975, 0.697, 0.1975, 0.6846, 0.1975, 0.6721, 0.1975, 0.6846, 0.1975, 0.6721, 0.1975, 0.6846, 0.189, 0.697, 0.189, 0.697, 0.1975, 0.6846, 0.1975, 0.6721, 0.189, 0.6846, 0.189, 0.6846, 0.1975, 0.6721, 0.1975, 0.6846, 0.1726, 0.6846, 0.185, 0.6721, 0.185, 0.697, 0.1726, 0.697, 0.185, 0.6846, 0.185, 0.6721, 0.185, 0.6846, 0.185, 0.6846, 0.189, 0.6721, 0.189, 0.6846, 0.185, 0.697, 0.185, 0.697, 0.189, 0.6846, 0.189, 0.6846, 0.1975, 0.697, 0.1975, 0.6846, 0.1975, 0.6721, 0.1975, 0.6846, 0.1975, 0.6721, 0.1975, 0.697, 0.1726, 0.6721, 0.185, 0.6721, 0.189, 0.6721, 0.1975, 0.6846, 0.1975, 0.697, 0.1975, 0.697, 0.189, 0.697, 0.185, 0.697, 0.1975, 0.697, 0.189, 0.697, 0.185, 0.6846, 0.1726, 0.6721, 0.185, 0.6721, 0.189, 0.6721, 0.1975, 0.6846, 0.1975, 0.6721, 0.185, 0.6721, 0.189, 0.6721, 0.1975, 0.6846, 0.1975, 0.697, 0.1975, 0.697, 0.189, 0.697, 0.185, 0.6846, 0.1726, 0.697, 0.1975, 0.697, 0.189, 0.697, 0.185, 0.6846, 0.1726, 0.6721, 0.185, 0.6721, 0.189, 0.6721, 0.1975, 0.6846, 0.1975, 0.697, 0.1975, 0.697, 0.189, 0.697, 0.185, 0.6846, 0.1726, 0.6721, 0.185, 0.6721, 0.189, 0.6721, 0.1975, 0.6846, 0.1975, 0.697, 0.1975, 0.697, 0.189, 0.697, 0.185, 0.6846, 0.1726, 0.6721, 0.185, 0.6721, 0.189, 0.6721, 0.1975, 0.6846, 0.1975, 0.697, 0.1975, 0.697, 0.189, 0.697, 0.185, 0.6846, 0.1726, 0.6721, 0.185, 0.6721, 0.189, 0.6721, 0.1975, 0.6846, 0.1975, 0.6721, 0.185, 0.6721, 0.189, 0.6721, 0.1975, 0.6846, 0.1975, 0.697, 0.1975, 0.697, 0.189, 0.697, 0.185, 0.6846, 0.1726, 0.697, 0.1975, 0.697, 0.189, 0.697, 0.185, 0.6846, 0.1726, 0.6721, 0.185, 0.6721, 0.189, 0.6721, 0.1975, 0.6846, 0.1975, 0.697, 0.1975, 0.697, 0.189, 0.697, 0.185, 0.6846, 0.1726, 0.6721, 0.185, 0.6721, 0.189, 0.6721, 0.1975, 0.6846, 0.1975, 0.697, 0.1975, 0.697, 0.189, 0.697, 0.185, 0.6846, 0.1726, 0.6721, 0.185, 0.6721, 0.189, 0.6721, 0.1975, 0.6846, 0.1975, 0.697, 0.1975, 0.697, 0.189, 0.697, 0.185, 0.6846, 0.1726, 0.6721, 0.185, 0.6721, 0.189, 0.6721, 0.1975, 0.6721, 0.1975, 0.697, 0.1726, 0.6721, 0.185, 0.6721, 0.189, 0.6721, 0.1975, 0.6846, 0.1975, 0.697, 0.1975, 0.697, 0.189, 0.697, 0.185, 0.697, 0.1975, 0.697, 0.189, 0.697, 0.185, 0.6846, 0.1726, 0.6721, 0.185, 0.6721, 0.189, 0.6721, 0.1975, 0.6721, 0.1975, 0.6721, 0.185, 0.6721, 0.189, 0.6721, 0.1975, 0.6846, 0.1975, 0.697, 0.1975, 0.697, 0.189, 0.697, 0.185, 0.6846, 0.1726, 0.697, 0.1975, 0.697, 0.189, 0.697, 0.185, 0.6846, 0.1726, 0.6721, 0.185, 0.6721, 0.189, 0.6721, 0.1975, 0.6846, 0.1975, 0.697, 0.1975, 0.697, 0.189, 0.697, 0.185, 0.6846, 0.1726, 0.6721, 0.185, 0.6721, 0.189, 0.6721, 0.1975, 0.6846, 0.1975, 0.9561, 0.5555, 0.9561, 0.5595, 0.9528, 0.5595, 0.9528, 0.5555, 0.9561, 0.5635, 0.9561, 0.5675, 0.9528, 0.5675, 0.9528, 0.5635, 0.9545, 0.5515, 0.9561, 0.5555, 0.9528, 0.5555, 0.9561, 0.5595, 0.9561, 0.5635, 0.9528, 0.5635, 0.9528, 0.5595, 0.9561, 0.5675, 0.955, 0.5703, 0.9544, 0.5711, 0.9539, 0.5703, 0.9528, 0.5675, 0.9528, 0.5675, 0.9516, 0.5703, 0.951, 0.571, 0.9505, 0.5702, 0.9494, 0.5675, 0.9528, 0.5555, 0.9528, 0.5595, 0.9494, 0.5595, 0.9494, 0.5555, 0.9528, 0.5635, 0.9528, 0.5675, 0.9494, 0.5675, 0.9494, 0.5635, 0.9511, 0.5515, 0.9528, 0.5555, 0.9494, 0.5555, 0.9528, 0.5595, 0.9528, 0.5635, 0.9494, 0.5635, 0.9494, 0.5595, 0.9494, 0.5675, 0.9483, 0.5702, 0.9477, 0.571, 0.9472, 0.5701, 0.9461, 0.5675, 0.9494, 0.5555, 0.9494, 0.5595, 0.9461, 0.5595, 0.9461, 0.5555, 0.9494, 0.5635, 0.9494, 0.5675, 0.9461, 0.5675, 0.9461, 0.5635, 0.9478, 0.5515, 0.9494, 0.5555, 0.9461, 0.5555, 0.9494, 0.5595, 0.9494, 0.5635, 0.9461, 0.5635, 0.9461, 0.5595, 0.9461, 0.5675, 0.945, 0.5701, 0.9444, 0.5711, 0.9438, 0.5702, 0.9427, 0.5675, 0.9461, 0.5555, 0.9461, 0.5595, 0.9427, 0.5595, 0.9427, 0.5555, 0.9461, 0.5635, 0.9461, 0.5675, 0.9427, 0.5675, 0.9427, 0.5635, 0.9444, 0.5515, 0.9461, 0.5555, 0.9427, 0.5555, 0.9461, 0.5595, 0.9461, 0.5635, 0.9427, 0.5635, 0.9427, 0.5595, 0.9628, 0.5675, 0.9617, 0.5702, 0.9611, 0.5711, 0.9605, 0.5706, 0.9595, 0.5675, 0.9628, 0.5555, 0.9628, 0.5595, 0.9595, 0.5595, 0.9595, 0.5555, 0.9628, 0.5635, 0.9628, 0.5675, 0.9595, 0.5675, 0.9595, 0.5635, 0.9612, 0.5515, 0.9628, 0.5555, 0.9595, 0.5555, 0.9628, 0.5595, 0.9628, 0.5635, 0.9595, 0.5635, 0.9595, 0.5595, 0.9595, 0.5675, 0.9583, 0.5702, 0.9578, 0.5711, 0.9573, 0.5703, 0.9561, 0.5675, 0.9595, 0.5555, 0.9595, 0.5595, 0.9561, 0.5595, 0.9561, 0.5555, 0.9595, 0.5635, 0.9595, 0.5675, 0.9561, 0.5675, 0.9561, 0.5635, 0.9578, 0.5515, 0.9595, 0.5555, 0.9561, 0.5555, 0.9595, 0.5595, 0.9595, 0.5635, 0.9561, 0.5635, 0.9561, 0.5595, 0.9472, 0.5701, 0.9477, 0.571, 0.9483, 0.5702, 0.9478, 0.5716, 0.9539, 0.5703, 0.9544, 0.5711, 0.955, 0.5703, 0.9545, 0.5716, 0.9573, 0.5703, 0.9578, 0.5711, 0.9583, 0.5702, 0.9578, 0.5716, 0.9438, 0.5702, 0.9444, 0.5711, 0.945, 0.5701, 0.9444, 0.5716, 0.9505, 0.5702, 0.951, 0.571, 0.9516, 0.5703, 0.9511, 0.5716, 0.9605, 0.5706, 0.9611, 0.5711, 0.9617, 0.5702, 0.9612, 0.5716, 0.9276, 0.8081, 0.9353, 0.8081, 0.9353, 0.8081, 0.9276, 0.8081, 0.9429, 0.8081, 0.9506, 0.8081, 0.9506, 0.8081, 0.9429, 0.8081, 0.9429, 0.8081, 0.9506, 0.8081, 0.9506, 0.8081, 0.9429, 0.8081, 0.9199, 0.8081, 0.9276, 0.8081, 0.9276, 0.8081, 0.9199, 0.8081, 0.9353, 0.8081, 0.9429, 0.8081, 0.9429, 0.8081, 0.9353, 0.8081, 0.9506, 0.8081, 0.9583, 0.8081, 0.9583, 0.8081, 0.9506, 0.8081, 0.9276, 0.8081, 0.9353, 0.8081, 0.9353, 0.8081, 0.9276, 0.8081, 0.9583, 0.8081, 0.966, 0.8081, 0.966, 0.8081, 0.9583, 0.8081, 0.9506, 0.8081, 0.9583, 0.8081, 0.9583, 0.8081, 0.9506, 0.8081, 0.9353, 0.8081, 0.9429, 0.8081, 0.9429, 0.8081, 0.9353, 0.8081, 0.9353, 0.8081, 0.9429, 0.8081, 0.9429, 0.8081, 0.9353, 0.8081, 0.9199, 0.8081, 0.9276, 0.8081, 0.9276, 0.8081, 0.9199, 0.8081, 0.9583, 0.8081, 0.966, 0.8081, 0.966, 0.8081, 0.9583, 0.8081, 0.9276, 0.8081, 0.9353, 0.8081, 0.9353, 0.8081, 0.9276, 0.8081, 0.9429, 0.8081, 0.9506, 0.8081, 0.9506, 0.8081, 0.9429, 0.8081, 0.9506, 0.8081, 0.9583, 0.8081, 0.9583, 0.8081, 0.9506, 0.8081, 0.9199, 0.8081, 0.9276, 0.8081, 0.9276, 0.8081, 0.9199, 0.8081, 0.9583, 0.8081, 0.966, 0.8081, 0.966, 0.8081, 0.9583, 0.8081, 0.9561, 0.5555, 0.9561, 0.5595, 0.9528, 0.5595, 0.9528, 0.5555, 0.9561, 0.5635, 0.9561, 0.5675, 0.9528, 0.5675, 0.9528, 0.5635, 0.9545, 0.5515, 0.9561, 0.5555, 0.9528, 0.5555, 0.9561, 0.5595, 0.9561, 0.5635, 0.9528, 0.5635, 0.9528, 0.5595, 0.9561, 0.5675, 0.955, 0.5703, 0.9544, 0.5711, 0.9539, 0.5703, 0.9528, 0.5675, 0.9528, 0.5675, 0.9516, 0.5703, 0.951, 0.571, 0.9505, 0.5702, 0.9494, 0.5675, 0.9528, 0.5555, 0.9528, 0.5595, 0.9494, 0.5595, 0.9494, 0.5555, 0.9528, 0.5635, 0.9528, 0.5675, 0.9494, 0.5675, 0.9494, 0.5635, 0.9511, 0.5515, 0.9528, 0.5555, 0.9494, 0.5555, 0.9528, 0.5595, 0.9528, 0.5635, 0.9494, 0.5635, 0.9494, 0.5595, 0.9494, 0.5675, 0.9483, 0.5702, 0.9477, 0.571, 0.9472, 0.5701, 0.9461, 0.5675, 0.9494, 0.5555, 0.9494, 0.5595, 0.9461, 0.5595, 0.9461, 0.5555, 0.9494, 0.5635, 0.9494, 0.5675, 0.9461, 0.5675, 0.9461, 0.5635, 0.9478, 0.5515, 0.9494, 0.5555, 0.9461, 0.5555, 0.9494, 0.5595, 0.9494, 0.5635, 0.9461, 0.5635, 0.9461, 0.5595, 0.9461, 0.5675, 0.945, 0.5701, 0.9444, 0.5711, 0.9438, 0.5702, 0.9427, 0.5675, 0.9461, 0.5555, 0.9461, 0.5595, 0.9427, 0.5595, 0.9427, 0.5555, 0.9461, 0.5635, 0.9461, 0.5675, 0.9427, 0.5675, 0.9427, 0.5635, 0.9444, 0.5515, 0.9461, 0.5555, 0.9427, 0.5555, 0.9461, 0.5595, 0.9461, 0.5635, 0.9427, 0.5635, 0.9427, 0.5595, 0.9628, 0.5675, 0.9617, 0.5702, 0.9611, 0.5711, 0.9605, 0.5706, 0.9595, 0.5675, 0.9628, 0.5555, 0.9628, 0.5595, 0.9595, 0.5595, 0.9595, 0.5555, 0.9628, 0.5635, 0.9628, 0.5675, 0.9595, 0.5675, 0.9595, 0.5635, 0.9612, 0.5515, 0.9628, 0.5555, 0.9595, 0.5555, 0.9628, 0.5595, 0.9628, 0.5635, 0.9595, 0.5635, 0.9595, 0.5595, 0.9595, 0.5675, 0.9583, 0.5702, 0.9578, 0.5711, 0.9573, 0.5703, 0.9561, 0.5675, 0.9595, 0.5555, 0.9595, 0.5595, 0.9561, 0.5595, 0.9561, 0.5555, 0.9595, 0.5635, 0.9595, 0.5675, 0.9561, 0.5675, 0.9561, 0.5635, 0.9578, 0.5515, 0.9595, 0.5555, 0.9561, 0.5555, 0.9595, 0.5595, 0.9595, 0.5635, 0.9561, 0.5635, 0.9561, 0.5595, 0.9472, 0.5701, 0.9477, 0.571, 0.9483, 0.5702, 0.9478, 0.5716, 0.9539, 0.5703, 0.9544, 0.5711, 0.955, 0.5703, 0.9545, 0.5716, 0.9573, 0.5703, 0.9578, 0.5711, 0.9583, 0.5702, 0.9578, 0.5716, 0.9438, 0.5702, 0.9444, 0.5711, 0.945, 0.5701, 0.9444, 0.5716, 0.9505, 0.5702, 0.951, 0.571, 0.9516, 0.5703, 0.9511, 0.5716, 0.9605, 0.5706, 0.9611, 0.5711, 0.9617, 0.5702, 0.9612, 0.5716, 0.9276, 0.8081, 0.9353, 0.8081, 0.9353, 0.8081, 0.9276, 0.8081, 0.9429, 0.8081, 0.9506, 0.8081, 0.9506, 0.8081, 0.9429, 0.8081, 0.9429, 0.8081, 0.9506, 0.8081, 0.9506, 0.8081, 0.9429, 0.8081, 0.9199, 0.8081, 0.9276, 0.8081, 0.9276, 0.8081, 0.9199, 0.8081, 0.9353, 0.8081, 0.9429, 0.8081, 0.9429, 0.8081, 0.9353, 0.8081, 0.9506, 0.8081, 0.9583, 0.8081, 0.9583, 0.8081, 0.9506, 0.8081, 0.9276, 0.8081, 0.9353, 0.8081, 0.9353, 0.8081, 0.9276, 0.8081, 0.9583, 0.8081, 0.966, 0.8081, 0.966, 0.8081, 0.9583, 0.8081, 0.9506, 0.8081, 0.9583, 0.8081, 0.9583, 0.8081, 0.9506, 0.8081, 0.9353, 0.8081, 0.9429, 0.8081, 0.9429, 0.8081, 0.9353, 0.8081, 0.9353, 0.8081, 0.9429, 0.8081, 0.9429, 0.8081, 0.9353, 0.8081, 0.9199, 0.8081, 0.9276, 0.8081, 0.9276, 0.8081, 0.9199, 0.8081, 0.9583, 0.8081, 0.966, 0.8081, 0.966, 0.8081, 0.9583, 0.8081, 0.9276, 0.8081, 0.9353, 0.8081, 0.9353, 0.8081, 0.9276, 0.8081, 0.9429, 0.8081, 0.9506, 0.8081, 0.9506, 0.8081, 0.9429, 0.8081, 0.9506, 0.8081, 0.9583, 0.8081, 0.9583, 0.8081, 0.9506, 0.8081, 0.9199, 0.8081, 0.9276, 0.8081, 0.9276, 0.8081, 0.9199, 0.8081, 0.9583, 0.8081, 0.966, 0.8081, 0.966, 0.8081, 0.9583, 0.8081, 0.9561, 0.5555, 0.9561, 0.5595, 0.9528, 0.5595, 0.9528, 0.5555, 0.9561, 0.5635, 0.9561, 0.5675, 0.9528, 0.5675, 0.9528, 0.5635, 0.9545, 0.5515, 0.9561, 0.5555, 0.9528, 0.5555, 0.9561, 0.5595, 0.9561, 0.5635, 0.9528, 0.5635, 0.9528, 0.5595, 0.9561, 0.5675, 0.955, 0.5703, 0.9544, 0.5711, 0.9539, 0.5703, 0.9528, 0.5675, 0.9528, 0.5675, 0.9516, 0.5703, 0.951, 0.571, 0.9505, 0.5702, 0.9494, 0.5675, 0.9528, 0.5555, 0.9528, 0.5595, 0.9494, 0.5595, 0.9494, 0.5555, 0.9528, 0.5635, 0.9528, 0.5675, 0.9494, 0.5675, 0.9494, 0.5635, 0.9511, 0.5515, 0.9528, 0.5555, 0.9494, 0.5555, 0.9528, 0.5595, 0.9528, 0.5635, 0.9494, 0.5635, 0.9494, 0.5595, 0.9494, 0.5675, 0.9483, 0.5702, 0.9477, 0.571, 0.9472, 0.5701, 0.9461, 0.5675, 0.9494, 0.5555, 0.9494, 0.5595, 0.9461, 0.5595, 0.9461, 0.5555, 0.9494, 0.5635, 0.9494, 0.5675, 0.9461, 0.5675, 0.9461, 0.5635, 0.9478, 0.5515, 0.9494, 0.5555, 0.9461, 0.5555, 0.9494, 0.5595, 0.9494, 0.5635, 0.9461, 0.5635, 0.9461, 0.5595, 0.9461, 0.5675, 0.945, 0.5701, 0.9444, 0.5711, 0.9438, 0.5702, 0.9427, 0.5675, 0.9461, 0.5555, 0.9461, 0.5595, 0.9427, 0.5595, 0.9427, 0.5555, 0.9461, 0.5635, 0.9461, 0.5675, 0.9427, 0.5675, 0.9427, 0.5635, 0.9444, 0.5515, 0.9461, 0.5555, 0.9427, 0.5555, 0.9461, 0.5595, 0.9461, 0.5635, 0.9427, 0.5635, 0.9427, 0.5595, 0.9628, 0.5675, 0.9617, 0.5702, 0.9611, 0.5711, 0.9605, 0.5706, 0.9595, 0.5675, 0.9628, 0.5555, 0.9628, 0.5595, 0.9595, 0.5595, 0.9595, 0.5555, 0.9628, 0.5635, 0.9628, 0.5675, 0.9595, 0.5675, 0.9595, 0.5635, 0.9612, 0.5515, 0.9628, 0.5555, 0.9595, 0.5555, 0.9628, 0.5595, 0.9628, 0.5635, 0.9595, 0.5635, 0.9595, 0.5595, 0.9595, 0.5675, 0.9583, 0.5702, 0.9578, 0.5711, 0.9573, 0.5703, 0.9561, 0.5675, 0.9595, 0.5555, 0.9595, 0.5595, 0.9561, 0.5595, 0.9561, 0.5555, 0.9595, 0.5635, 0.9595, 0.5675, 0.9561, 0.5675, 0.9561, 0.5635, 0.9578, 0.5515, 0.9595, 0.5555, 0.9561, 0.5555, 0.9595, 0.5595, 0.9595, 0.5635, 0.9561, 0.5635, 0.9561, 0.5595, 0.9472, 0.5701, 0.9477, 0.571, 0.9483, 0.5702, 0.9478, 0.5716, 0.9539, 0.5703, 0.9544, 0.5711, 0.955, 0.5703, 0.9545, 0.5716, 0.9573, 0.5703, 0.9578, 0.5711, 0.9583, 0.5702, 0.9578, 0.5716, 0.9438, 0.5702, 0.9444, 0.5711, 0.945, 0.5701, 0.9444, 0.5716, 0.9505, 0.5702, 0.951, 0.571, 0.9516, 0.5703, 0.9511, 0.5716, 0.9605, 0.5706, 0.9611, 0.5711, 0.9617, 0.5702, 0.9612, 0.5716, 0.9276, 0.8081, 0.9353, 0.8081, 0.9353, 0.8081, 0.9276, 0.8081, 0.9429, 0.8081, 0.9506, 0.8081, 0.9506, 0.8081, 0.9429, 0.8081, 0.9429, 0.8081, 0.9506, 0.8081, 0.9506, 0.8081, 0.9429, 0.8081, 0.9199, 0.8081, 0.9276, 0.8081, 0.9276, 0.8081, 0.9199, 0.8081, 0.9353, 0.8081, 0.9429, 0.8081, 0.9429, 0.8081, 0.9353, 0.8081, 0.9506, 0.8081, 0.9583, 0.8081, 0.9583, 0.8081, 0.9506, 0.8081, 0.9276, 0.8081, 0.9353, 0.8081, 0.9353, 0.8081, 0.9276, 0.8081, 0.9583, 0.8081, 0.966, 0.8081, 0.966, 0.8081, 0.9583, 0.8081, 0.9506, 0.8081, 0.9583, 0.8081, 0.9583, 0.8081, 0.9506, 0.8081, 0.9353, 0.8081, 0.9429, 0.8081, 0.9429, 0.8081, 0.9353, 0.8081, 0.9353, 0.8081, 0.9429, 0.8081, 0.9429, 0.8081, 0.9353, 0.8081, 0.9199, 0.8081, 0.9276, 0.8081, 0.9276, 0.8081, 0.9199, 0.8081, 0.9583, 0.8081, 0.966, 0.8081, 0.966, 0.8081, 0.9583, 0.8081, 0.9276, 0.8081, 0.9353, 0.8081, 0.9353, 0.8081, 0.9276, 0.8081, 0.9429, 0.8081, 0.9506, 0.8081, 0.9506, 0.8081, 0.9429, 0.8081, 0.9506, 0.8081, 0.9583, 0.8081, 0.9583, 0.8081, 0.9506, 0.8081, 0.9199, 0.8081, 0.9276, 0.8081, 0.9276, 0.8081, 0.9199, 0.8081, 0.9583, 0.8081, 0.966, 0.8081, 0.966, 0.8081, 0.9583, 0.8081, 0.9561, 0.5555, 0.9561, 0.5595, 0.9528, 0.5595, 0.9528, 0.5555, 0.9561, 0.5635, 0.9561, 0.5675, 0.9528, 0.5675, 0.9528, 0.5635, 0.9545, 0.5515, 0.9561, 0.5555, 0.9528, 0.5555, 0.9561, 0.5595, 0.9561, 0.5635, 0.9528, 0.5635, 0.9528, 0.5595, 0.9561, 0.5675, 0.955, 0.5703, 0.9544, 0.5711, 0.9539, 0.5703, 0.9528, 0.5675, 0.9528, 0.5675, 0.9516, 0.5703, 0.951, 0.571, 0.9505, 0.5702, 0.9494, 0.5675, 0.9528, 0.5555, 0.9528, 0.5595, 0.9494, 0.5595, 0.9494, 0.5555, 0.9528, 0.5635, 0.9528, 0.5675, 0.9494, 0.5675, 0.9494, 0.5635, 0.9511, 0.5515, 0.9528, 0.5555, 0.9494, 0.5555, 0.9528, 0.5595, 0.9528, 0.5635, 0.9494, 0.5635, 0.9494, 0.5595, 0.9494, 0.5675, 0.9483, 0.5702, 0.9477, 0.571, 0.9472, 0.5701, 0.9461, 0.5675, 0.9494, 0.5555, 0.9494, 0.5595, 0.9461, 0.5595, 0.9461, 0.5555, 0.9494, 0.5635, 0.9494, 0.5675, 0.9461, 0.5675, 0.9461, 0.5635, 0.9478, 0.5515, 0.9494, 0.5555, 0.9461, 0.5555, 0.9494, 0.5595, 0.9494, 0.5635, 0.9461, 0.5635, 0.9461, 0.5595, 0.9461, 0.5675, 0.945, 0.5701, 0.9444, 0.5711, 0.9438, 0.5702, 0.9427, 0.5675, 0.9461, 0.5555, 0.9461, 0.5595, 0.9427, 0.5595, 0.9427, 0.5555, 0.9461, 0.5635, 0.9461, 0.5675, 0.9427, 0.5675, 0.9427, 0.5635, 0.9444, 0.5515, 0.9461, 0.5555, 0.9427, 0.5555, 0.9461, 0.5595, 0.9461, 0.5635, 0.9427, 0.5635, 0.9427, 0.5595, 0.9628, 0.5675, 0.9617, 0.5702, 0.9611, 0.5711, 0.9605, 0.5706, 0.9595, 0.5675, 0.9628, 0.5555, 0.9628, 0.5595, 0.9595, 0.5595, 0.9595, 0.5555, 0.9628, 0.5635, 0.9628, 0.5675, 0.9595, 0.5675, 0.9595, 0.5635, 0.9612, 0.5515, 0.9628, 0.5555, 0.9595, 0.5555, 0.9628, 0.5595, 0.9628, 0.5635, 0.9595, 0.5635, 0.9595, 0.5595, 0.9595, 0.5675, 0.9583, 0.5702, 0.9578, 0.5711, 0.9573, 0.5703, 0.9561, 0.5675, 0.9595, 0.5555, 0.9595, 0.5595, 0.9561, 0.5595, 0.9561, 0.5555, 0.9595, 0.5635, 0.9595, 0.5675, 0.9561, 0.5675, 0.9561, 0.5635, 0.9578, 0.5515, 0.9595, 0.5555, 0.9561, 0.5555, 0.9595, 0.5595, 0.9595, 0.5635, 0.9561, 0.5635, 0.9561, 0.5595, 0.9472, 0.5701, 0.9477, 0.571, 0.9483, 0.5702, 0.9478, 0.5716, 0.9539, 0.5703, 0.9544, 0.5711, 0.955, 0.5703, 0.9545, 0.5716, 0.9573, 0.5703, 0.9578, 0.5711, 0.9583, 0.5702, 0.9578, 0.5716, 0.9438, 0.5702, 0.9444, 0.5711, 0.945, 0.5701, 0.9444, 0.5716, 0.9505, 0.5702, 0.951, 0.571, 0.9516, 0.5703, 0.9511, 0.5716, 0.9605, 0.5706, 0.9611, 0.5711, 0.9617, 0.5702, 0.9612, 0.5716, 0.9276, 0.8081, 0.9353, 0.8081, 0.9353, 0.8081, 0.9276, 0.8081, 0.9429, 0.8081, 0.9506, 0.8081, 0.9506, 0.8081, 0.9429, 0.8081, 0.9429, 0.8081, 0.9506, 0.8081, 0.9506, 0.8081, 0.9429, 0.8081, 0.9199, 0.8081, 0.9276, 0.8081, 0.9276, 0.8081, 0.9199, 0.8081, 0.9353, 0.8081, 0.9429, 0.8081, 0.9429, 0.8081, 0.9353, 0.8081, 0.9506, 0.8081, 0.9583, 0.8081, 0.9583, 0.8081, 0.9506, 0.8081, 0.9276, 0.8081, 0.9353, 0.8081, 0.9353, 0.8081, 0.9276, 0.8081, 0.9583, 0.8081, 0.966, 0.8081, 0.966, 0.8081, 0.9583, 0.8081, 0.9506, 0.8081, 0.9583, 0.8081, 0.9583, 0.8081, 0.9506, 0.8081, 0.9353, 0.8081, 0.9429, 0.8081, 0.9429, 0.8081, 0.9353, 0.8081, 0.9353, 0.8081, 0.9429, 0.8081, 0.9429, 0.8081, 0.9353, 0.8081, 0.9199, 0.8081, 0.9276, 0.8081, 0.9276, 0.8081, 0.9199, 0.8081, 0.9583, 0.8081, 0.966, 0.8081, 0.966, 0.8081, 0.9583, 0.8081, 0.9276, 0.8081, 0.9353, 0.8081, 0.9353, 0.8081, 0.9276, 0.8081, 0.9429, 0.8081, 0.9506, 0.8081, 0.9506, 0.8081, 0.9429, 0.8081, 0.9506, 0.8081, 0.9583, 0.8081, 0.9583, 0.8081, 0.9506, 0.8081, 0.9199, 0.8081, 0.9276, 0.8081, 0.9276, 0.8081, 0.9199, 0.8081, 0.9583, 0.8081, 0.966, 0.8081, 0.966, 0.8081, 0.9583, 0.8081, 0.9561, 0.5555, 0.9561, 0.5595, 0.9528, 0.5595, 0.9528, 0.5555, 0.9561, 0.5635, 0.9561, 0.5675, 0.9528, 0.5675, 0.9528, 0.5635, 0.9545, 0.5515, 0.9561, 0.5555, 0.9528, 0.5555, 0.9561, 0.5595, 0.9561, 0.5635, 0.9528, 0.5635, 0.9528, 0.5595, 0.9561, 0.5675, 0.955, 0.5703, 0.9544, 0.5711, 0.9539, 0.5703, 0.9528, 0.5675, 0.9528, 0.5675, 0.9516, 0.5703, 0.951, 0.571, 0.9505, 0.5702, 0.9494, 0.5675, 0.9528, 0.5555, 0.9528, 0.5595, 0.9494, 0.5595, 0.9494, 0.5555, 0.9528, 0.5635, 0.9528, 0.5675, 0.9494, 0.5675, 0.9494, 0.5635, 0.9511, 0.5515, 0.9528, 0.5555, 0.9494, 0.5555, 0.9528, 0.5595, 0.9528, 0.5635, 0.9494, 0.5635, 0.9494, 0.5595, 0.9494, 0.5675, 0.9483, 0.5702, 0.9477, 0.571, 0.9472, 0.5701, 0.9461, 0.5675, 0.9494, 0.5555, 0.9494, 0.5595, 0.9461, 0.5595, 0.9461, 0.5555, 0.9494, 0.5635, 0.9494, 0.5675, 0.9461, 0.5675, 0.9461, 0.5635, 0.9478, 0.5515, 0.9494, 0.5555, 0.9461, 0.5555, 0.9494, 0.5595, 0.9494, 0.5635, 0.9461, 0.5635, 0.9461, 0.5595, 0.9461, 0.5675, 0.945, 0.5701, 0.9444, 0.5711, 0.9438, 0.5702, 0.9427, 0.5675, 0.9461, 0.5555, 0.9461, 0.5595, 0.9427, 0.5595, 0.9427, 0.5555, 0.9461, 0.5635, 0.9461, 0.5675, 0.9427, 0.5675, 0.9427, 0.5635, 0.9444, 0.5515, 0.9461, 0.5555, 0.9427, 0.5555, 0.9461, 0.5595, 0.9461, 0.5635, 0.9427, 0.5635, 0.9427, 0.5595, 0.9628, 0.5675, 0.9617, 0.5702, 0.9611, 0.5711, 0.9605, 0.5706, 0.9595, 0.5675, 0.9628, 0.5555, 0.9628, 0.5595, 0.9595, 0.5595, 0.9595, 0.5555, 0.9628, 0.5635, 0.9628, 0.5675, 0.9595, 0.5675, 0.9595, 0.5635, 0.9612, 0.5515, 0.9628, 0.5555, 0.9595, 0.5555, 0.9628, 0.5595, 0.9628, 0.5635, 0.9595, 0.5635, 0.9595, 0.5595, 0.9595, 0.5675, 0.9583, 0.5702, 0.9578, 0.5711, 0.9573, 0.5703, 0.9561, 0.5675, 0.9595, 0.5555, 0.9595, 0.5595, 0.9561, 0.5595, 0.9561, 0.5555, 0.9595, 0.5635, 0.9595, 0.5675, 0.9561, 0.5675, 0.9561, 0.5635, 0.9578, 0.5515, 0.9595, 0.5555, 0.9561, 0.5555, 0.9595, 0.5595, 0.9595, 0.5635, 0.9561, 0.5635, 0.9561, 0.5595, 0.9472, 0.5701, 0.9477, 0.571, 0.9483, 0.5702, 0.9478, 0.5716, 0.9539, 0.5703, 0.9544, 0.5711, 0.955, 0.5703, 0.9545, 0.5716, 0.9573, 0.5703, 0.9578, 0.5711, 0.9583, 0.5702, 0.9578, 0.5716, 0.9438, 0.5702, 0.9444, 0.5711, 0.945, 0.5701, 0.9444, 0.5716, 0.9505, 0.5702, 0.951, 0.571, 0.9516, 0.5703, 0.9511, 0.5716, 0.9605, 0.5706, 0.9611, 0.5711, 0.9617, 0.5702, 0.9612, 0.5716, 0.9276, 0.8081, 0.9353, 0.8081, 0.9353, 0.8081, 0.9276, 0.8081, 0.9429, 0.8081, 0.9506, 0.8081, 0.9506, 0.8081, 0.9429, 0.8081, 0.9429, 0.8081, 0.9506, 0.8081, 0.9506, 0.8081, 0.9429, 0.8081, 0.9199, 0.8081, 0.9276, 0.8081, 0.9276, 0.8081, 0.9199, 0.8081, 0.9353, 0.8081, 0.9429, 0.8081, 0.9429, 0.8081, 0.9353, 0.8081, 0.9506, 0.8081, 0.9583, 0.8081, 0.9583, 0.8081, 0.9506, 0.8081, 0.9276, 0.8081, 0.9353, 0.8081, 0.9353, 0.8081, 0.9276, 0.8081, 0.9583, 0.8081, 0.966, 0.8081, 0.966, 0.8081, 0.9583, 0.8081, 0.9506, 0.8081, 0.9583, 0.8081, 0.9583, 0.8081, 0.9506, 0.8081, 0.9353, 0.8081, 0.9429, 0.8081, 0.9429, 0.8081, 0.9353, 0.8081, 0.9353, 0.8081, 0.9429, 0.8081, 0.9429, 0.8081, 0.9353, 0.8081, 0.9199, 0.8081, 0.9276, 0.8081, 0.9276, 0.8081, 0.9199, 0.8081, 0.9583, 0.8081, 0.966, 0.8081, 0.966, 0.8081, 0.9583, 0.8081, 0.9276, 0.8081, 0.9353, 0.8081, 0.9353, 0.8081, 0.9276, 0.8081, 0.9429, 0.8081, 0.9506, 0.8081, 0.9506, 0.8081, 0.9429, 0.8081, 0.9506, 0.8081, 0.9583, 0.8081, 0.9583, 0.8081, 0.9506, 0.8081, 0.9199, 0.8081, 0.9276, 0.8081, 0.9276, 0.8081, 0.9199, 0.8081, 0.9583, 0.8081, 0.966, 0.8081, 0.966, 0.8081, 0.9583, 0.8081, 0.9561, 0.5555, 0.9561, 0.5595, 0.9528, 0.5595, 0.9528, 0.5555, 0.9561, 0.5635, 0.9561, 0.5675, 0.9528, 0.5675, 0.9528, 0.5635, 0.9545, 0.5515, 0.9561, 0.5555, 0.9528, 0.5555, 0.9561, 0.5595, 0.9561, 0.5635, 0.9528, 0.5635, 0.9528, 0.5595, 0.9561, 0.5675, 0.955, 0.5703, 0.9544, 0.5711, 0.9539, 0.5703, 0.9528, 0.5675, 0.9528, 0.5675, 0.9516, 0.5703, 0.951, 0.571, 0.9505, 0.5702, 0.9494, 0.5675, 0.9528, 0.5555, 0.9528, 0.5595, 0.9494, 0.5595, 0.9494, 0.5555, 0.9528, 0.5635, 0.9528, 0.5675, 0.9494, 0.5675, 0.9494, 0.5635, 0.9511, 0.5515, 0.9528, 0.5555, 0.9494, 0.5555, 0.9528, 0.5595, 0.9528, 0.5635, 0.9494, 0.5635, 0.9494, 0.5595, 0.9494, 0.5675, 0.9483, 0.5702, 0.9477, 0.571, 0.9472, 0.5701, 0.9461, 0.5675, 0.9494, 0.5555, 0.9494, 0.5595, 0.9461, 0.5595, 0.9461, 0.5555, 0.9494, 0.5635, 0.9494, 0.5675, 0.9461, 0.5675, 0.9461, 0.5635, 0.9478, 0.5515, 0.9494, 0.5555, 0.9461, 0.5555, 0.9494, 0.5595, 0.9494, 0.5635, 0.9461, 0.5635, 0.9461, 0.5595, 0.9461, 0.5675, 0.945, 0.5701, 0.9444, 0.5711, 0.9438, 0.5702, 0.9427, 0.5675, 0.9461, 0.5555, 0.9461, 0.5595, 0.9427, 0.5595, 0.9427, 0.5555, 0.9461, 0.5635, 0.9461, 0.5675, 0.9427, 0.5675, 0.9427, 0.5635, 0.9444, 0.5515, 0.9461, 0.5555, 0.9427, 0.5555, 0.9461, 0.5595, 0.9461, 0.5635, 0.9427, 0.5635, 0.9427, 0.5595, 0.9628, 0.5675, 0.9617, 0.5702, 0.9611, 0.5711, 0.9605, 0.5706, 0.9595, 0.5675, 0.9628, 0.5555, 0.9628, 0.5595, 0.9595, 0.5595, 0.9595, 0.5555, 0.9628, 0.5635, 0.9628, 0.5675, 0.9595, 0.5675, 0.9595, 0.5635, 0.9612, 0.5515, 0.9628, 0.5555, 0.9595, 0.5555, 0.9628, 0.5595, 0.9628, 0.5635, 0.9595, 0.5635, 0.9595, 0.5595, 0.9595, 0.5675, 0.9583, 0.5702, 0.9578, 0.5711, 0.9573, 0.5703, 0.9561, 0.5675, 0.9595, 0.5555, 0.9595, 0.5595, 0.9561, 0.5595, 0.9561, 0.5555, 0.9595, 0.5635, 0.9595, 0.5675, 0.9561, 0.5675, 0.9561, 0.5635, 0.9578, 0.5515, 0.9595, 0.5555, 0.9561, 0.5555, 0.9595, 0.5595, 0.9595, 0.5635, 0.9561, 0.5635, 0.9561, 0.5595, 0.9472, 0.5701, 0.9477, 0.571, 0.9483, 0.5702, 0.9478, 0.5716, 0.9539, 0.5703, 0.9544, 0.5711, 0.955, 0.5703, 0.9545, 0.5716, 0.9573, 0.5703, 0.9578, 0.5711, 0.9583, 0.5702, 0.9578, 0.5716, 0.9438, 0.5702, 0.9444, 0.5711, 0.945, 0.5701, 0.9444, 0.5716, 0.9505, 0.5702, 0.951, 0.571, 0.9516, 0.5703, 0.9511, 0.5716, 0.9605, 0.5706, 0.9611, 0.5711, 0.9617, 0.5702, 0.9612, 0.5716, 0.9276, 0.8081, 0.9353, 0.8081, 0.9353, 0.8081, 0.9276, 0.8081, 0.9429, 0.8081, 0.9506, 0.8081, 0.9506, 0.8081, 0.9429, 0.8081, 0.9429, 0.8081, 0.9506, 0.8081, 0.9506, 0.8081, 0.9429, 0.8081, 0.9199, 0.8081, 0.9276, 0.8081, 0.9276, 0.8081, 0.9199, 0.8081, 0.9353, 0.8081, 0.9429, 0.8081, 0.9429, 0.8081, 0.9353, 0.8081, 0.9506, 0.8081, 0.9583, 0.8081, 0.9583, 0.8081, 0.9506, 0.8081, 0.9276, 0.8081, 0.9353, 0.8081, 0.9353, 0.8081, 0.9276, 0.8081, 0.9583, 0.8081, 0.966, 0.8081, 0.966, 0.8081, 0.9583, 0.8081, 0.9506, 0.8081, 0.9583, 0.8081, 0.9583, 0.8081, 0.9506, 0.8081, 0.9353, 0.8081, 0.9429, 0.8081, 0.9429, 0.8081, 0.9353, 0.8081, 0.9353, 0.8081, 0.9429, 0.8081, 0.9429, 0.8081, 0.9353, 0.8081, 0.9199, 0.8081, 0.9276, 0.8081, 0.9276, 0.8081, 0.9199, 0.8081, 0.9583, 0.8081, 0.966, 0.8081, 0.966, 0.8081, 0.9583, 0.8081, 0.9276, 0.8081, 0.9353, 0.8081, 0.9353, 0.8081, 0.9276, 0.8081, 0.9429, 0.8081, 0.9506, 0.8081, 0.9506, 0.8081, 0.9429, 0.8081, 0.9506, 0.8081, 0.9583, 0.8081, 0.9583, 0.8081, 0.9506, 0.8081, 0.9199, 0.8081, 0.9276, 0.8081, 0.9276, 0.8081, 0.9199, 0.8081, 0.9583, 0.8081, 0.966, 0.8081, 0.966, 0.8081, 0.9583, 0.8081])
me_cube_024.materials.append(mat_colorpalette)
me_cube_024.use_remesh_fix_poles = True
me_cube_024.use_remesh_preserve_attributes = False
me_cube_024.use_mirror_vertex_groups = False
me_cube_024.update()

# ---- objects
ob_vegetable_tomato = bpy.data.objects.new('Vegetable_Tomato', me_cube_024)

# ---- transforms, parenting, visibility, modifiers, constraints
ob_vegetable_tomato.location = (0.0, 0.0, 0.0)
ob_vegetable_tomato.scale = (0.1432, 0.1432, 0.08364)
ob_vegetable_tomato.lineart.crease_threshold = 0.0

# ---- collection membership
col_collection.objects.link(ob_vegetable_tomato)

# ---- scene / render settings (as saved in the file)
scene.frame_start = 1; scene.frame_end = 250; scene.frame_set(1)
scene.render.engine = 'BLENDER_EEVEE_NEXT'
scene.cycles.use_denoising = False
scene.cycles.samples = 128
scene.cycles.sampling_pattern = 'TABULATED_SOBOL'
scene.cycles.use_adaptive_sampling = False
scene.cycles.use_light_tree = False
scene.view_settings.view_transform = 'Filmic'
bpy.context.view_layer.update()

# ---- added for rendering (the .blend has no active camera and no usable light): camera, sun
cam_auto = bpy.data.cameras.new('AutoCamera')
cam_auto.lens = 50.0
cam_auto.sensor_width = 36.0
cam_auto.clip_end = 1000.0
ob_auto_camera = bpy.data.objects.new('AutoCamera', cam_auto)
scene.collection.objects.link(ob_auto_camera)
ob_auto_camera.location = (0.969937, -1.27989, 1.1575)
ob_auto_camera.rotation_euler = (1.09748, -7.21219e-08, 0.694738)
scene.camera = ob_auto_camera
light_auto_sun = bpy.data.lights.new('AutoSun', 'SUN')
light_auto_sun.energy = 3.0
light_auto_sun.angle = 0.0523599
ob_auto_sun = bpy.data.objects.new('AutoSun', light_auto_sun)
scene.collection.objects.link(ob_auto_sun)
ob_auto_sun.rotation_euler = (0.872665, 0.174533, 0.523599)
bpy.context.view_layer.update()
